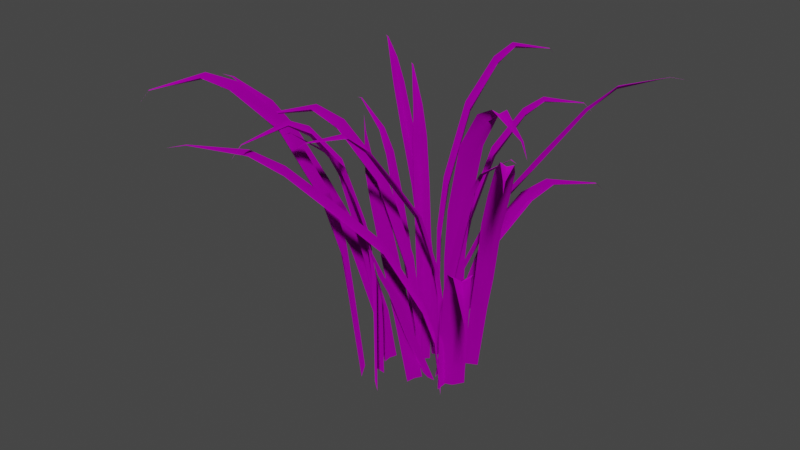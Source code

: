 # Source: erba.blend  (saved by Blender 3.0.42; exported with 4.5.12 LTS)
import bpy
from mathutils import Matrix  # noqa: F401  (used for matrix-valued properties, if any)

bpy.ops.wm.read_factory_settings(use_empty=True)
scene = bpy.context.scene
scene.name = 'Scene'

# ---- collections
col_collection = bpy.data.collections.new('Collection'); scene.collection.children.link(col_collection)

# ---- images (referenced by path relative to the original .blend; pixels are not part of the script)
import os
ASSET_DIR = os.environ.get("B2B_ASSET_DIR", "")  # directory of the original .blend (textures are referenced by path, not embedded)
HERE = os.path.dirname(os.path.abspath(__file__))  # packed textures are extracted next to this script under _unpacked/

def load_image(name, relpath, width, height, colorspace="sRGB"):
    """Load a texture the original file referenced (path relative to the .blend, or extracted next to this script)."""
    p = next((c for c in (os.path.join(HERE, relpath), os.path.join(ASSET_DIR, relpath)) if relpath and os.path.exists(c)), "")
    if p:
        img = bpy.data.images.load(p, check_existing=True)
        img.name = name
    else:  # same state as the original file: an image datablock whose file is absent (Cycles renders it pink)
        img = bpy.data.images.new(name, width, height)
        img.source = "FILE"
        img.filepath = "//" + (relpath or name)
    img.colorspace_settings.name = colorspace
    return img
img_288_jpg_112 = load_image('288.jpg.112', '288.jpg', 1024, 1024, 'sRGB')

# ---- materials (node trees are filled in below, after node groups)
mat_mat_112 = bpy.data.materials.new('Mat.112')
mat_mat_112.surface_render_method = 'BLENDED'
mat_mat_112.blend_method = 'BLEND'
mat_mat_112.use_transparent_shadow = False
mat_mat_112.roughness = 1.0
mat_mat_112.specular_intensity = 0.0
mat_mat_112.metallic = 1.0

# ---- material node trees
mat_mat_112.use_nodes = True; mat_mat_112.node_tree.nodes.clear()
_N = mat_mat_112.node_tree.nodes; _L = mat_mat_112.node_tree.links
n0 = _N.new('ShaderNodeBsdfPrincipled'); n0.name = 'Principled BSDF'; n0.location = (10, 300)
n0.distribution = 'GGX'
n0.subsurface_method = 'BURLEY'
n0.inputs[1].default_value = 1.0
n0.inputs[2].default_value = 1.0
n0.inputs[3].default_value = 1.0
n0.inputs[13].default_value = 0.0
n0.inputs[27].default_value = (0.0, 0.0, 0.0, 1.0)
n0.inputs[28].default_value = 1.0
n1 = _N.new('ShaderNodeOutputMaterial'); n1.name = 'Material Output'; n1.location = (300, 300)
n2 = _N.new('ShaderNodeTexImage'); n2.name = 'Image Texture'; n2.location = (-300, 600)
n2.image = img_288_jpg_112
_L.new(n0.outputs[0], n1.inputs[0])
_L.new(n2.outputs[0], n0.inputs[0])
n1.is_active_output = True

# ---- world
world_world = bpy.data.worlds.new('World'); scene.world = world_world
world_world.use_nodes = True; world_world.node_tree.nodes.clear()
_N = world_world.node_tree.nodes; _L = world_world.node_tree.links
n0 = _N.new('ShaderNodeOutputWorld'); n0.name = 'World Output'; n0.location = (300, 300)
n1 = _N.new('ShaderNodeBackground'); n1.name = 'Background'; n1.location = (10, 300)
n1.inputs[0].default_value = (0.05088, 0.05088, 0.05088, 1.0)
_L.new(n1.outputs[0], n0.inputs[0])
n0.is_active_output = True
world_world.color = (0.05088, 0.05088, 0.05088)
world_world.use_sun_shadow = False
world_world.sun_shadow_jitter_overblur = 0.0

# ---- meshes
me_grass_20_112 = bpy.data.meshes.new('Grass_20.112')
me_grass_20_112.from_pydata([(1.886, 4.478, -1.359), (2.211, 4.478, -0.8001), (2.165, 0.0, -0.8557), (1.83, 0.0, -1.259), (1.453, 4.478, -1.713), (1.425, 7.52, -1.748), (1.926, 7.52, -1.43), (2.175, 10.33, -1.875), (2.477, 10.6, -1.136), (2.239, 7.52, -0.7655), (2.875, 14.34, -3.124), (3.202, 14.72, -2.429), (3.775, 16.65, -4.728), (4.126, 16.99, -4.234), (4.392, 17.43, -5.83), (4.656, 17.63, -5.532), (5.753, 17.0, -8.259), (5.796, 17.0, -8.207), (5.714, 17.0, -8.306), (6.068, 16.3, -8.82), (1.5, 0.0, -1.657), (1.627, 10.6, -2.162), (2.351, 14.72, -3.454), (3.379, 16.99, -5.133), (4.146, 17.63, -6.148), (-0.2835, 4.149, -1.111), (0.1274, 4.271, -1.21), (0.6425, 0.0, -1.08), (0.3363, 0.0, -0.929), (-0.5659, 4.142, -0.8689), (-1.294, 6.532, -1.211), (-1.031, 6.503, -1.517), (-2.842, 10.64, -2.789), (-2.344, 10.94, -2.843), (-0.5486, 6.671, -1.578), (-4.89, 13.37, -4.251), (-4.437, 13.73, -4.337), (-6.864, 16.0, -5.659), (-6.484, 16.26, -5.76), (-8.13, 17.2, -6.647), (-7.938, 17.41, -6.775), (-10.36, 17.86, -8.641), (-10.33, 17.87, -8.662), (-10.4, 17.85, -8.622), (-11.09, 17.71, -9.294), (0.03359, 0.0, -0.78), (-3.086, 10.76, -2.429), (-5.179, 13.55, -3.923), (-7.135, 16.1, -5.396), (-8.384, 17.3, -6.527), (3.482, 10.36, -6.034), (2.824, 10.76, -6.303), (1.592, 8.149, -4.112), (2.429, 7.706, -3.975), (5.8, 10.76, -10.57), (5.873, 10.76, -10.53), (6.169, 9.962, -11.29), (1.608, 3.102, -2.372), (2.187, 3.411, -1.714), (1.899, 0.0, -1.226), (1.317, 0.0, -1.802), (3.036, 8.149, -3.373), (4.092, 10.76, -5.654), (4.206, 11.26, -7.448), (4.651, 11.5, -7.241), (5.734, 10.76, -10.6), (3.784, 11.5, -7.685), (0.7433, 3.411, -2.453), (0.516, 0.0, -1.934), (2.845, 0.0, 1.812), (2.855, 0.0, 2.172), (2.918, 3.454, 2.237), (3.006, 3.425, 1.85), (3.19, 5.545, 1.895), (3.007, 5.595, 1.416), (2.895, 3.454, 1.42), (3.031, 5.595, 2.295), (3.59, 8.522, 2.448), (3.834, 8.447, 2.049), (4.353, 11.64, 2.631), (4.583, 11.5, 2.229), (5.148, 14.54, 2.767), (5.298, 14.44, 2.401), (5.99, 16.12, 2.843), (6.034, 15.99, 2.578), (8.15, 17.71, 3.132), (8.148, 17.71, 3.086), (8.6, 17.62, 3.194), (8.147, 17.71, 3.043), (2.835, 0.0, 1.455), (3.565, 8.522, 1.531), (4.328, 11.64, 1.714), (5.125, 14.54, 1.962), (5.974, 16.12, 2.292), (-0.1954, 5.15, -1.787), (0.2177, 5.15, -1.29), (0.1629, 0.0, -1.338), (-0.234, 0.0, -1.679), (-0.6812, 5.15, -2.064), (-0.7153, 8.648, -2.094), (-0.1677, 8.648, -1.865), (0.003265, 11.88, -2.344), (0.4243, 12.19, -1.666), (0.2517, 8.648, -1.261), (0.4852, 16.49, -3.692), (0.923, 16.93, -3.062), (1.105, 19.14, -5.424), (1.533, 19.54, -4.995), (1.53, 20.04, -6.614), (1.84, 20.28, -6.364), (2.467, 19.55, -9.235), (2.518, 19.55, -9.192), (2.42, 19.55, -9.275), (2.683, 18.74, -9.841), (-0.6265, 0.0, -2.017), (-0.5851, 12.19, -2.535), (-0.08646, 16.93, -3.931), (0.6474, 19.54, -5.758), (1.234, 20.28, -6.886), (2.096, 4.613, 0.3078), (2.126, 4.749, 0.7296), (1.911, 0.0, 1.216), (1.814, 0.0, 0.8887), (1.905, 4.605, -0.01094), (2.363, 7.263, -0.6722), (2.621, 7.231, -0.361), (4.177, 11.83, -1.935), (4.148, 12.16, -1.435), (2.601, 7.417, 0.1244), (5.961, 14.86, -3.71), (5.97, 15.26, -3.25), (7.678, 17.79, -5.422), (7.714, 18.08, -5.03), (8.863, 19.12, -6.506), (8.958, 19.35, -6.295), (11.2, 19.86, -8.376), (11.22, 19.87, -8.336), (11.19, 19.85, -8.413), (11.97, 19.69, -8.986), (1.717, 0.0, 0.5654), (3.863, 11.97, -2.235), (5.685, 15.07, -4.051), (7.464, 17.91, -5.733), (8.787, 19.24, -6.776), (6.323, 10.36, 4.822), (6.826, 10.76, 4.319), (5.286, 8.149, 2.333), (4.835, 7.706, 3.051), (9.598, 10.76, 8.717), (9.536, 10.76, 8.77), (10.12, 9.962, 9.337), (3.676, 3.102, 1.672), (2.845, 3.411, 1.95), (2.507, 0.0, 1.495), (3.264, 0.0, 1.183), (4.044, 8.149, 3.377), (5.736, 10.76, 5.235), (7.345, 11.26, 6.037), (6.981, 11.5, 6.367), (9.656, 10.76, 8.669), (7.727, 11.5, 5.74), (4.086, 3.411, 0.9066), (3.696, 0.0, 0.4955), (-1.307, 0.0, 2.905), (-1.664, 0.0, 2.855), (-1.738, 3.454, 2.906), (-1.372, 3.425, 3.058), (-1.446, 5.545, 3.231), (-0.9439, 5.595, 3.13), (-0.9292, 3.454, 3.02), (-1.814, 5.595, 3.008), (-2.059, 8.522, 3.534), (-1.706, 8.447, 3.84), (-2.367, 11.64, 4.256), (-2.008, 11.5, 4.549), (-2.632, 14.54, 5.016), (-2.297, 14.44, 5.225), (-2.848, 16.12, 5.834), (-2.594, 15.99, 5.922), (-3.493, 17.71, 7.915), (-3.447, 17.71, 7.922), (-3.63, 17.62, 8.349), (-3.406, 17.71, 7.928), (-0.9535, 0.0, 2.954), (-1.15, 8.522, 3.661), (-1.458, 11.64, 4.383), (-1.835, 14.54, 5.129), (-2.302, 16.12, 5.911), (2.749, 5.15, 0.5076), (2.19, 5.15, 0.832), (2.246, 0.0, 0.7859), (2.649, 0.0, 0.4515), (3.103, 5.15, 0.07475), (3.137, 8.648, 0.04606), (2.82, 8.648, 0.5477), (3.264, 11.88, 0.7963), (2.526, 12.19, 1.098), (2.155, 8.648, 0.8607), (4.514, 16.49, 1.496), (3.819, 16.93, 1.823), (6.118, 19.14, 2.396), (5.624, 19.54, 2.747), (7.22, 20.04, 3.013), (6.922, 20.28, 3.277), (9.649, 19.55, 4.375), (9.597, 19.55, 4.417), (9.696, 19.55, 4.335), (10.21, 18.74, 4.689), (3.047, 0.0, 0.1209), (3.551, 12.19, 0.2481), (4.844, 16.93, 0.9724), (6.523, 19.54, 2.001), (7.538, 20.28, 2.767), (3.4, 4.613, -1.211), (2.886, 4.749, -1.066), (2.343, 0.0, -1.247), (2.756, 0.0, -1.465), (3.821, 4.605, -1.558), (4.527, 7.263, -1.077), (4.101, 7.231, -0.6391), (5.688, 11.83, 1.158), (5.092, 12.16, 1.239), (3.52, 7.417, -0.5479), (7.473, 14.86, 3.223), (6.916, 15.26, 3.349), (9.194, 17.79, 5.212), (8.715, 18.08, 5.359), (10.26, 19.12, 6.609), (9.991, 19.35, 6.793), (12.05, 19.86, 9.431), (12.0, 19.87, 9.461), (12.1, 19.85, 9.403), (12.64, 19.69, 10.35), (3.165, 0.0, -1.679), (6.112, 11.97, 0.6428), (7.937, 15.07, 2.753), (9.611, 17.91, 4.836), (10.6, 19.24, 6.436), (-4.31, 16.05, 2.964), (-3.97, 16.53, 3.588), (-1.629, 13.4, 2.672), (-2.19, 12.86, 2.037), (0.5602, 0.0, 1.616), (0.5821, 3.45, 1.666), (0.04515, 3.45, 1.057), (0.1397, 0.0, 1.016), (-0.5408, 7.336, 1.314), (-0.5731, 7.708, 0.4386), (-0.04122, 3.45, 0.2429), (-2.28, 13.4, 1.186), (-4.541, 16.53, 2.284), (-5.765, 17.13, 3.601), (-5.978, 17.42, 3.159), (-8.972, 16.53, 5.006), (-9.005, 16.53, 4.931), (-8.942, 16.53, 5.074), (-9.713, 15.57, 5.33), (-5.587, 17.42, 4.051), (-0.01927, 0.0, 0.293), (0.0776, 7.708, 1.924), (1.122, 3.009, 2.782), (0.5076, 3.266, 2.572), (0.1921, 6.825, 3.827), (0.7205, 6.679, 3.99), (0.1874, 8.492, 4.765), (0.5516, 8.346, 4.827), (0.5627, 10.74, 5.812), (0.5102, 10.74, 5.803), (1.638, 3.511, 2.8), (2.063, 0.0, 1.517), (1.537, 0.0, 1.526), (1.185, 7.04, 4.027), (0.8663, 8.64, 4.902), (0.6202, 10.73, 5.821), (0.6055, 11.79, 6.18), (0.9324, 0.0, 1.29), (-1.49, 7.495, 1.641), (-1.622, 7.752, 2.287), (-2.863, 11.31, 1.916), (-2.736, 11.17, 1.37), (-3.674, 12.98, 1.437), (-3.542, 12.83, 1.087), (-0.1979, 3.703, 1.925), (0.07689, 4.116, 1.47), (1.208, 0.0, 1.697), (0.9427, 0.0, 2.149), (-1.244, 7.997, 1.18), (-2.531, 11.53, 0.9454), (-3.447, 13.13, 0.7731), (-4.385, 15.22, 0.5699), (-4.364, 15.22, 0.5146), (-4.404, 15.23, 0.6205), (-4.68, 16.27, 0.343), (0.8236, 0.0, 2.746), (-0.3008, 3.871, 2.576), (-8.653, 14.73, 2.942), (-8.554, 14.83, 3.499), (-6.267, 11.68, 3.189), (-6.43, 11.51, 2.54), (-1.748, 0.0, 1.926), (-2.201, 3.326, 2.299), (-2.337, 3.321, 1.702), (-1.805, 0.0, 1.384), (-4.12, 8.177, 2.125), (-3.821, 8.481, 1.587), (-2.073, 3.485, 1.169), (-6.181, 11.89, 2.012), (-8.478, 15.01, 2.466), (-10.23, 16.27, 3.096), (-10.2, 16.51, 2.771), (-13.45, 17.42, 3.062), (-13.45, 17.43, 3.003), (-13.46, 17.41, 3.116), (-14.56, 17.38, 3.041), (-10.26, 16.38, 3.478), (-1.629, 0.0, 0.8762), (-3.907, 8.274, 2.764), (0.8125, 4.613, -0.4725), (0.4657, 4.749, -0.7144), (0.2224, 0.0, -1.187), (0.538, 0.0, -1.057), (1.181, 4.605, -0.4209), (1.407, 7.263, 0.3511), (1.003, 7.231, 0.3561), (1.249, 11.83, 2.555), (0.8792, 12.16, 2.218), (0.638, 7.417, 0.03547), (1.51, 14.86, 5.059), (1.146, 15.26, 4.776), (1.763, 17.79, 7.47), (1.435, 18.08, 7.252), (1.861, 19.12, 9.073), (1.638, 19.35, 9.015), (1.846, 19.86, 12.07), (1.806, 19.87, 12.05), (1.883, 19.85, 12.08), (1.84, 19.69, 13.05), (0.8502, 0.0, -0.9291), (1.681, 11.97, 2.5), (1.948, 15.07, 5.058), (2.139, 17.91, 7.499), (2.119, 19.24, 9.184), (-1.947, 0.0, -1.085), (-1.96, 0.0, -1.446), (-2.024, 3.107, -1.51), (-2.109, 3.08, -1.123), (-2.293, 4.987, -1.166), (-2.107, 5.032, -0.6887), (-1.995, 3.107, -0.6934), (-2.137, 5.032, -1.567), (-2.697, 7.665, -1.716), (-2.938, 7.598, -1.316), (-3.462, 10.47, -1.894), (-3.688, 10.34, -1.49), (-4.257, 13.08, -2.024), (-4.405, 12.99, -1.657), (-5.1, 14.5, -2.094), (-5.143, 14.38, -1.829), (-7.262, 15.93, -2.368), (-7.26, 15.93, -2.322), (-7.712, 15.84, -2.427), (-7.259, 15.93, -2.28), (-1.935, 0.0, -0.7287), (-2.665, 7.665, -0.7997), (-3.43, 10.47, -0.9776), (-4.229, 13.08, -1.219), (-5.08, 14.5, -1.544), (-0.4203, 4.852, 4.5), (-0.8368, 4.852, 4.006), (-0.7817, 0.0, 4.053), (-0.3824, 0.0, 4.391), (0.06752, 4.852, 4.773), (0.1018, 8.147, 4.802), (-0.4474, 8.147, 4.577), (-0.615, 11.2, 5.058), (-1.041, 11.49, 4.383), (-0.871, 8.147, 3.977), (-1.088, 15.53, 6.41), (-1.53, 15.95, 5.782), (-1.695, 18.03, 8.146), (-2.127, 18.41, 7.72), (-2.111, 18.88, 9.338), (-2.423, 19.1, 9.091), (-3.03, 18.41, 11.97), (-3.081, 18.41, 11.92), (-2.984, 18.41, 12.01), (-3.243, 17.66, 12.57), (0.01244, 0.0, 4.727), (-0.02531, 11.49, 5.245), (-0.5142, 15.95, 6.644), (-1.235, 18.41, 8.476), (-1.814, 19.1, 9.608), (2.923, 4.177, 2.835), (2.691, 4.3, 2.354), (2.775, 0.0, 1.788), (3.061, 0.0, 2.157), (3.338, 4.17, 3.19), (2.987, 6.577, 3.969), (2.482, 6.548, 3.625), (0.9876, 10.72, 5.5), (0.8043, 11.01, 4.927), (2.291, 6.716, 3.069), (-0.7368, 13.46, 7.616), (-0.9571, 13.82, 7.09), (-2.396, 16.11, 9.656), (-2.624, 16.37, 9.21), (-3.586, 17.31, 10.95), (-3.815, 17.52, 10.72), (-6.054, 17.98, 13.2), (-6.093, 17.99, 13.16), (-6.019, 17.98, 13.25), (-6.864, 17.83, 13.94), (3.343, 0.0, 2.522), (1.568, 10.84, 5.828), (-0.193, 13.64, 7.992), (-1.953, 16.21, 10.0), (-3.356, 17.42, 11.26), (0.0, 0.0, 0.0), (0.2793, 0.0, -0.2833), (0.2527, 3.454, -0.3867), (-0.1699, 3.425, -0.1675), (-0.3631, 5.545, -0.3579), (-0.5221, 5.595, 0.1629), (-0.3799, 3.454, 0.2551), (0.1585, 5.595, -0.5275), (-0.4141, 8.522, -1.122), (-1.041, 8.447, -1.026), (-1.217, 11.64, -1.913), (-1.829, 11.5, -1.802), (-2.098, 14.54, -2.695), (-2.581, 14.44, -2.544), (-3.086, 16.12, -3.472), (-3.356, 15.99, -3.308), (-5.544, 17.71, -5.537), (-5.58, 17.71, -5.501), (-6.055, 17.62, -5.969), (-5.612, 17.71, -5.467), (-0.2762, 0.0, 0.2802), (-1.125, 8.522, -0.4012), (-1.927, 11.64, -1.193), (-2.721, 14.54, -2.062), (-3.512, 16.12, -3.039), (-2.673, 5.749, 4.227), (-2.924, 5.792, 3.532), (-2.45, 0.0, 3.118), (-2.121, 0.0, 3.664), (-2.179, 5.739, 4.769), (-2.429, 9.209, 5.133), (-3.039, 9.209, 4.596), (-3.842, 12.35, 5.216), (-4.013, 12.72, 4.383), (-3.231, 9.267, 3.802), (-5.745, 16.71, 6.55), (-5.979, 17.21, 5.761), (-7.93, 19.08, 7.968), (-8.278, 19.51, 7.361), (-9.356, 19.79, 8.858), (-9.643, 20.04, 8.469), (-12.3, 18.9, 10.6), (-12.35, 18.9, 10.53), (-12.26, 18.89, 10.66), (-12.93, 18.01, 10.93), (-1.795, 0.0, 4.204), (-3.176, 12.66, 5.771), (-5.143, 17.15, 7.149), (-7.544, 19.46, 8.579), (-9.141, 20.01, 9.302)], [], [(0, 3, 2, 1), (4, 0, 6, 5), (7, 6, 9, 8), (14, 12, 13, 15), (16, 14, 15, 17), (16, 19, 18), (6, 0, 1, 9), (12, 14, 24, 23), (14, 16, 18, 24), (7, 8, 11, 10), (10, 11, 13, 12), (0, 4, 20, 3), (7, 21, 5, 6), (10, 22, 21, 7), (12, 23, 22, 10), (16, 17, 19), (37, 35, 36, 38), (41, 44, 43), (31, 25, 26, 34), (32, 35, 47, 46), (39, 41, 43, 49), (44, 41, 42), (28, 27, 26, 25), (25, 31, 30, 29), (31, 34, 33, 32), (32, 33, 36, 35), (37, 38, 40, 39), (39, 40, 42, 41), (25, 29, 45, 28), (32, 46, 30, 31), (37, 48, 47, 35), (39, 49, 48, 37), (50, 51, 52, 53), (54, 55, 56), (57, 60, 59, 58), (53, 57, 58, 61), (50, 53, 61, 62), (63, 50, 62, 64), (63, 66, 51, 50), (53, 52, 67, 57), (63, 54, 65, 66), (57, 67, 68, 60), (63, 64, 55, 54), (56, 65, 54), (73, 76, 77, 78), (84, 83, 85, 86), (87, 88, 86), (72, 75, 89, 69), (72, 71, 76, 73), (80, 91, 90, 78), (82, 92, 91, 80), (86, 88, 93, 84), (86, 85, 87), (72, 69, 70, 71), (75, 72, 73, 74), (80, 78, 77, 79), (82, 80, 79, 81), (84, 82, 81, 83), (73, 78, 90, 74), (82, 84, 93, 92), (98, 94, 100, 99), (101, 100, 103, 102), (108, 106, 107, 109), (110, 108, 109, 111), (110, 113, 112), (97, 94, 98, 114), (100, 94, 95, 103), (100, 101, 115, 99), (101, 104, 116, 115), (108, 110, 112, 118), (97, 96, 95, 94), (101, 102, 105, 104), (104, 105, 107, 106), (106, 117, 116, 104), (108, 118, 117, 106), (110, 111, 113), (119, 122, 121, 120), (123, 119, 125, 124), (126, 125, 128, 127), (129, 126, 127, 130), (135, 133, 134, 136), (135, 138, 137), (122, 119, 123, 139), (125, 119, 120, 128), (125, 126, 140, 124), (129, 131, 142, 141), (133, 135, 137, 143), (138, 135, 136), (129, 130, 132, 131), (131, 132, 134, 133), (129, 141, 140, 126), (133, 143, 142, 131), (144, 145, 146, 147), (148, 149, 150), (157, 144, 156, 158), (148, 157, 158, 149), (157, 160, 145, 144), (147, 146, 161, 151), (154, 151, 161, 162), (148, 159, 160, 157), (154, 153, 152, 151), (151, 152, 155, 147), (147, 155, 156, 144), (150, 159, 148), (166, 167, 168, 169), (174, 173, 175, 176), (178, 177, 179, 180), (181, 182, 180), (166, 165, 170, 167), (172, 184, 168, 167), (178, 187, 186, 176), (180, 182, 187, 178), (180, 179, 181), (166, 163, 164, 165), (172, 167, 170, 171), (174, 172, 171, 173), (178, 176, 175, 177), (163, 166, 169, 183), (172, 174, 185, 184), (174, 176, 186, 185), (188, 191, 190, 189), (192, 188, 194, 193), (200, 198, 199, 201), (204, 202, 203, 205), (204, 207, 206), (195, 198, 210, 209), (198, 200, 211, 210), (200, 202, 212, 211), (207, 204, 205), (194, 197, 196, 195), (195, 196, 199, 198), (200, 201, 203, 202), (188, 192, 208, 191), (188, 189, 197, 194), (195, 209, 193, 194), (204, 206, 212, 202), (217, 213, 219, 218), (220, 219, 222, 221), (229, 227, 228, 230), (229, 232, 231), (216, 213, 217, 233), (219, 220, 234, 218), (223, 225, 236, 235), (225, 227, 237, 236), (227, 229, 231, 237), (232, 229, 230), (216, 215, 214, 213), (220, 221, 224, 223), (223, 224, 226, 225), (225, 226, 228, 227), (213, 214, 222, 219), (223, 235, 234, 220), (238, 239, 240, 241), (242, 245, 244, 243), (251, 238, 250, 252), (253, 251, 252, 254), (253, 256, 255), (251, 257, 239, 238), (244, 245, 258, 248), (244, 246, 259, 243), (251, 253, 255, 257), (256, 253, 254), (244, 248, 247, 246), (246, 247, 249, 241), (241, 249, 250, 238), (241, 240, 259, 246), (260, 263, 262, 261), (266, 267, 264, 265), (263, 260, 268, 271), (266, 265, 272, 273), (266, 274, 267), (274, 266, 273), (270, 260, 261, 275), (265, 264, 262, 263), (270, 269, 268, 260), (263, 271, 272, 265), (282, 285, 284, 283), (281, 279, 287, 288), (289, 281, 288, 290), (289, 292, 291), (285, 282, 294, 293), (279, 278, 277, 276), (281, 280, 278, 279), (282, 283, 286, 276), (276, 286, 287, 279), (289, 291, 280, 281), (289, 290, 292), (276, 277, 294, 282), (299, 302, 301, 300), (295, 298, 306, 307), (310, 313, 312), (301, 302, 315, 305), (303, 298, 297, 316), (298, 295, 296, 297), (295, 308, 314, 296), (310, 312, 314, 308), (301, 305, 304, 303), (303, 304, 306, 298), (295, 307, 309, 308), (308, 309, 311, 310), (310, 311, 313), (303, 316, 300, 301), (321, 317, 323, 322), (333, 331, 332, 334), (333, 336, 335), (323, 324, 338, 322), (324, 327, 339, 338), (327, 329, 340, 339), (331, 333, 335, 341), (336, 333, 334), (320, 319, 318, 317), (323, 326, 325, 324), (324, 325, 328, 327), (327, 328, 330, 329), (329, 330, 332, 331), (317, 321, 337, 320), (317, 318, 326, 323), (331, 341, 340, 329), (342, 343, 344, 345), (345, 346, 347, 348), (351, 350, 352, 353), (357, 356, 358, 359), (360, 361, 359), (353, 364, 363, 351), (355, 365, 364, 353), (357, 366, 365, 355), (359, 358, 360), (351, 346, 349, 350), (355, 353, 352, 354), (357, 355, 354, 356), (342, 345, 348, 362), (346, 345, 344, 349), (346, 351, 363, 347), (357, 359, 361, 366), (367, 370, 369, 368), (371, 367, 373, 372), (379, 377, 378, 380), (381, 379, 380, 382), (383, 386, 385), (373, 367, 368, 376), (373, 374, 388, 372), (374, 377, 389, 388), (377, 379, 390, 389), (381, 383, 385, 391), (373, 376, 375, 374), (374, 375, 378, 377), (381, 382, 384, 383), (367, 371, 387, 370), (381, 391, 390, 379), (383, 384, 386), (392, 395, 394, 393), (399, 398, 401, 400), (402, 399, 400, 403), (404, 402, 403, 405), (408, 411, 410), (398, 392, 393, 401), (399, 402, 414, 413), (404, 406, 416, 415), (411, 408, 409), (392, 398, 397, 396), (404, 405, 407, 406), (406, 407, 409, 408), (392, 396, 412, 395), (399, 413, 397, 398), (404, 415, 414, 402), (408, 410, 416, 406), (417, 418, 419, 420), (421, 424, 425, 426), (426, 425, 427, 428), (428, 427, 429, 430), (435, 436, 434), (428, 439, 438, 426), (432, 441, 440, 430), (434, 433, 435), (423, 420, 421, 422), (432, 430, 429, 431), (434, 432, 431, 433), (417, 420, 423, 437), (421, 420, 419, 424), (421, 426, 438, 422), (428, 430, 440, 439), (432, 434, 436, 441), (442, 445, 444, 443), (449, 448, 451, 450), (452, 449, 450, 453), (454, 452, 453, 455), (458, 461, 460), (448, 442, 443, 451), (449, 452, 464, 463), (454, 456, 466, 465), (461, 458, 459), (442, 448, 447, 446), (454, 455, 457, 456), (456, 457, 459, 458), (442, 446, 462, 445), (449, 463, 447, 448), (454, 465, 464, 452), (458, 460, 466, 456)])
me_grass_20_112.polygons.foreach_set('use_smooth', [True] * 298)
_uv = me_grass_20_112.uv_layers.new(name='UVMap')
_uv.uv.foreach_set('vector', [0.498, 0.1374, 0.498, 0.002013, 0.9683, 0.002013, 0.9643, 0.1374, 0.02084, 0.1374, 0.498, 0.1374, 0.498, 0.2252, 0.03157, 0.2252, 0.498, 0.3453, 0.498, 0.2252, 0.9571, 0.2252, 0.955, 0.3453, 0.498, 0.8241, 0.498, 0.6822, 0.8993, 0.6822, 0.7732, 0.8241, 0.498, 0.9709, 0.498, 0.8241, 0.7732, 0.8241, 0.5439, 0.9709, 0.498, 0.9709, 0.498, 0.998, 0.4561, 0.9709, 0.498, 0.2252, 0.498, 0.1374, 0.9643, 0.1374, 0.9571, 0.2252, 0.498, 0.6822, 0.498, 0.8241, 0.2268, 0.8241, 0.1007, 0.6822, 0.498, 0.8241, 0.498, 0.9709, 0.4561, 0.9709, 0.2268, 0.8241, 0.498, 0.3453, 0.955, 0.3453, 0.955, 0.5564, 0.498, 0.5564, 0.498, 0.5564, 0.955, 0.5564, 0.8993, 0.6822, 0.498, 0.6822, 0.498, 0.1374, 0.02084, 0.1374, 0.01442, 0.002013, 0.498, 0.002013, 0.498, 0.3453, 0.04501, 0.3453, 0.03157, 0.2252, 0.498, 0.2252, 0.498, 0.5564, 0.04501, 0.5564, 0.04501, 0.3453, 0.498, 0.3453, 0.498, 0.6822, 0.1007, 0.6822, 0.04501, 0.5564, 0.498, 0.5564, 0.498, 0.9709, 0.5439, 0.9709, 0.498, 0.998, 0.498, 0.6822, 0.498, 0.5564, 0.955, 0.5564, 0.8993, 0.6822, 0.498, 0.9709, 0.498, 0.998, 0.4561, 0.9709, 0.498, 0.2252, 0.498, 0.1374, 0.9643, 0.1374, 0.9571, 0.2252, 0.498, 0.3453, 0.498, 0.5564, 0.04501, 0.5564, 0.04501, 0.3453, 0.498, 0.8241, 0.498, 0.9709, 0.4561, 0.9709, 0.2268, 0.8241, 0.498, 0.998, 0.498, 0.9709, 0.5439, 0.9709, 0.498, 0.002013, 0.9683, 0.002013, 0.9643, 0.1374, 0.498, 0.1374, 0.498, 0.1374, 0.498, 0.2252, 0.03157, 0.2252, 0.02084, 0.1374, 0.498, 0.2252, 0.9571, 0.2252, 0.955, 0.3453, 0.498, 0.3453, 0.498, 0.3453, 0.955, 0.3453, 0.955, 0.5564, 0.498, 0.5564, 0.498, 0.6822, 0.8993, 0.6822, 0.7732, 0.8241, 0.498, 0.8241, 0.498, 0.8241, 0.7732, 0.8241, 0.5439, 0.9709, 0.498, 0.9709, 0.498, 0.1374, 0.02084, 0.1374, 0.01442, 0.002013, 0.498, 0.002013, 0.498, 0.3453, 0.04501, 0.3453, 0.03157, 0.2252, 0.498, 0.2252, 0.498, 0.6822, 0.1007, 0.6822, 0.04501, 0.5564, 0.498, 0.5564, 0.498, 0.8241, 0.2268, 0.8241, 0.1007, 0.6822, 0.498, 0.6822, 0.498, 0.6822, 0.1007, 0.6822, 0.04501, 0.5564, 0.498, 0.5564, 0.498, 0.9709, 0.5439, 0.9709, 0.498, 0.998, 0.498, 0.3453, 0.498, 0.2252, 0.9571, 0.2252, 0.955, 0.3453, 0.498, 0.5564, 0.498, 0.3453, 0.955, 0.3453, 0.955, 0.5564, 0.498, 0.6822, 0.498, 0.5564, 0.955, 0.5564, 0.8993, 0.6822, 0.498, 0.8241, 0.498, 0.6822, 0.8993, 0.6822, 0.7732, 0.8241, 0.498, 0.8241, 0.2268, 0.8241, 0.1007, 0.6822, 0.498, 0.6822, 0.498, 0.5564, 0.04501, 0.5564, 0.04501, 0.3453, 0.498, 0.3453, 0.498, 0.8241, 0.498, 0.9709, 0.4561, 0.9709, 0.2268, 0.8241, 0.498, 0.3453, 0.04501, 0.3453, 0.03157, 0.2252, 0.498, 0.2252, 0.498, 0.8241, 0.7732, 0.8241, 0.5439, 0.9709, 0.498, 0.9709, 0.498, 0.998, 0.4561, 0.9709, 0.498, 0.9709, 0.498, 0.2252, 0.9571, 0.2252, 0.955, 0.3453, 0.498, 0.3453, 0.498, 0.8241, 0.7732, 0.8241, 0.5439, 0.9709, 0.498, 0.9709, 0.498, 0.998, 0.4561, 0.9709, 0.498, 0.9709, 0.498, 0.1374, 0.02084, 0.1374, 0.01442, 0.002013, 0.498, 0.002013, 0.498, 0.1374, 0.9643, 0.1374, 0.9571, 0.2252, 0.498, 0.2252, 0.498, 0.5564, 0.04501, 0.5564, 0.04501, 0.3453, 0.498, 0.3453, 0.498, 0.6822, 0.1007, 0.6822, 0.04501, 0.5564, 0.498, 0.5564, 0.498, 0.9709, 0.4561, 0.9709, 0.2268, 0.8241, 0.498, 0.8241, 0.498, 0.9709, 0.5439, 0.9709, 0.498, 0.998, 0.498, 0.1374, 0.498, 0.002013, 0.9683, 0.002013, 0.9643, 0.1374, 0.02084, 0.1374, 0.498, 0.1374, 0.498, 0.2252, 0.03157, 0.2252, 0.498, 0.5564, 0.498, 0.3453, 0.955, 0.3453, 0.955, 0.5564, 0.498, 0.6822, 0.498, 0.5564, 0.955, 0.5564, 0.8993, 0.6822, 0.498, 0.8241, 0.498, 0.6822, 0.8993, 0.6822, 0.7732, 0.8241, 0.498, 0.2252, 0.498, 0.3453, 0.04501, 0.3453, 0.03157, 0.2252, 0.498, 0.6822, 0.498, 0.8241, 0.2268, 0.8241, 0.1007, 0.6822, 0.02084, 0.1374, 0.498, 0.1374, 0.498, 0.2252, 0.03157, 0.2252, 0.498, 0.3453, 0.498, 0.2252, 0.9571, 0.2252, 0.955, 0.3453, 0.498, 0.8241, 0.498, 0.6822, 0.8993, 0.6822, 0.7732, 0.8241, 0.498, 0.9709, 0.498, 0.8241, 0.7732, 0.8241, 0.5439, 0.9709, 0.498, 0.9709, 0.498, 0.998, 0.4561, 0.9709, 0.498, 0.002013, 0.498, 0.1374, 0.02084, 0.1374, 0.01442, 0.002013, 0.498, 0.2252, 0.498, 0.1374, 0.9643, 0.1374, 0.9571, 0.2252, 0.498, 0.2252, 0.498, 0.3453, 0.04501, 0.3453, 0.03157, 0.2252, 0.498, 0.3453, 0.498, 0.5564, 0.04501, 0.5564, 0.04501, 0.3453, 0.498, 0.8241, 0.498, 0.9709, 0.4561, 0.9709, 0.2268, 0.8241, 0.498, 0.002013, 0.9683, 0.002013, 0.9643, 0.1374, 0.498, 0.1374, 0.498, 0.3453, 0.955, 0.3453, 0.955, 0.5564, 0.498, 0.5564, 0.498, 0.5564, 0.955, 0.5564, 0.8993, 0.6822, 0.498, 0.6822, 0.498, 0.6822, 0.1007, 0.6822, 0.04501, 0.5564, 0.498, 0.5564, 0.498, 0.8241, 0.2268, 0.8241, 0.1007, 0.6822, 0.498, 0.6822, 0.498, 0.9709, 0.5439, 0.9709, 0.498, 0.998, 0.498, 0.1374, 0.498, 0.002013, 0.9683, 0.002013, 0.9643, 0.1374, 0.02084, 0.1374, 0.498, 0.1374, 0.498, 0.2252, 0.03157, 0.2252, 0.498, 0.3453, 0.498, 0.2252, 0.9571, 0.2252, 0.955, 0.3453, 0.498, 0.5564, 0.498, 0.3453, 0.955, 0.3453, 0.955, 0.5564, 0.498, 0.9709, 0.498, 0.8241, 0.7732, 0.8241, 0.5439, 0.9709, 0.498, 0.9709, 0.498, 0.998, 0.4561, 0.9709, 0.498, 0.002013, 0.498, 0.1374, 0.02084, 0.1374, 0.01442, 0.002013, 0.498, 0.2252, 0.498, 0.1374, 0.9643, 0.1374, 0.9571, 0.2252, 0.498, 0.2252, 0.498, 0.3453, 0.04501, 0.3453, 0.03157, 0.2252, 0.498, 0.5564, 0.498, 0.6822, 0.1007, 0.6822, 0.04501, 0.5564, 0.498, 0.8241, 0.498, 0.9709, 0.4561, 0.9709, 0.2268, 0.8241, 0.498, 0.998, 0.498, 0.9709, 0.5439, 0.9709, 0.498, 0.5564, 0.955, 0.5564, 0.8993, 0.6822, 0.498, 0.6822, 0.498, 0.6822, 0.8993, 0.6822, 0.7732, 0.8241, 0.498, 0.8241, 0.498, 0.5564, 0.04501, 0.5564, 0.04501, 0.3453, 0.498, 0.3453, 0.498, 0.8241, 0.2268, 0.8241, 0.1007, 0.6822, 0.498, 0.6822, 0.498, 0.6822, 0.1007, 0.6822, 0.04501, 0.5564, 0.498, 0.5564, 0.498, 0.9709, 0.5439, 0.9709, 0.498, 0.998, 0.498, 0.8241, 0.498, 0.6822, 0.8993, 0.6822, 0.7732, 0.8241, 0.498, 0.9709, 0.498, 0.8241, 0.7732, 0.8241, 0.5439, 0.9709, 0.498, 0.8241, 0.2268, 0.8241, 0.1007, 0.6822, 0.498, 0.6822, 0.498, 0.5564, 0.04501, 0.5564, 0.04501, 0.3453, 0.498, 0.3453, 0.498, 0.2252, 0.498, 0.3453, 0.04501, 0.3453, 0.03157, 0.2252, 0.498, 0.9709, 0.4561, 0.9709, 0.2268, 0.8241, 0.498, 0.8241, 0.498, 0.2252, 0.9571, 0.2252, 0.955, 0.3453, 0.498, 0.3453, 0.498, 0.3453, 0.955, 0.3453, 0.955, 0.5564, 0.498, 0.5564, 0.498, 0.5564, 0.955, 0.5564, 0.8993, 0.6822, 0.498, 0.6822, 0.498, 0.998, 0.4561, 0.9709, 0.498, 0.9709, 0.498, 0.1374, 0.498, 0.2252, 0.03157, 0.2252, 0.02084, 0.1374, 0.498, 0.5564, 0.955, 0.5564, 0.8993, 0.6822, 0.498, 0.6822, 0.498, 0.8241, 0.7732, 0.8241, 0.5439, 0.9709, 0.498, 0.9709, 0.498, 0.998, 0.4561, 0.9709, 0.498, 0.9709, 0.498, 0.1374, 0.9643, 0.1374, 0.9571, 0.2252, 0.498, 0.2252, 0.498, 0.3453, 0.04501, 0.3453, 0.03157, 0.2252, 0.498, 0.2252, 0.498, 0.8241, 0.2268, 0.8241, 0.1007, 0.6822, 0.498, 0.6822, 0.498, 0.9709, 0.4561, 0.9709, 0.2268, 0.8241, 0.498, 0.8241, 0.498, 0.9709, 0.5439, 0.9709, 0.498, 0.998, 0.498, 0.1374, 0.498, 0.002013, 0.9683, 0.002013, 0.9643, 0.1374, 0.498, 0.3453, 0.498, 0.2252, 0.9571, 0.2252, 0.955, 0.3453, 0.498, 0.5564, 0.498, 0.3453, 0.955, 0.3453, 0.955, 0.5564, 0.498, 0.8241, 0.498, 0.6822, 0.8993, 0.6822, 0.7732, 0.8241, 0.498, 0.002013, 0.498, 0.1374, 0.02084, 0.1374, 0.01442, 0.002013, 0.498, 0.3453, 0.498, 0.5564, 0.04501, 0.5564, 0.04501, 0.3453, 0.498, 0.5564, 0.498, 0.6822, 0.1007, 0.6822, 0.04501, 0.5564, 0.498, 0.1374, 0.498, 0.002013, 0.9683, 0.002013, 0.9643, 0.1374, 0.02084, 0.1374, 0.498, 0.1374, 0.498, 0.2252, 0.03157, 0.2252, 0.498, 0.6822, 0.498, 0.5564, 0.955, 0.5564, 0.8993, 0.6822, 0.498, 0.9709, 0.498, 0.8241, 0.7732, 0.8241, 0.5439, 0.9709, 0.498, 0.9709, 0.498, 0.998, 0.4561, 0.9709, 0.498, 0.3453, 0.498, 0.5564, 0.04501, 0.5564, 0.04501, 0.3453, 0.498, 0.5564, 0.498, 0.6822, 0.1007, 0.6822, 0.04501, 0.5564, 0.498, 0.6822, 0.498, 0.8241, 0.2268, 0.8241, 0.1007, 0.6822, 0.498, 0.998, 0.498, 0.9709, 0.5439, 0.9709, 0.498, 0.2252, 0.9571, 0.2252, 0.955, 0.3453, 0.498, 0.3453, 0.498, 0.3453, 0.955, 0.3453, 0.955, 0.5564, 0.498, 0.5564, 0.498, 0.6822, 0.8993, 0.6822, 0.7732, 0.8241, 0.498, 0.8241, 0.498, 0.1374, 0.02084, 0.1374, 0.01442, 0.002013, 0.498, 0.002013, 0.498, 0.1374, 0.9643, 0.1374, 0.9571, 0.2252, 0.498, 0.2252, 0.498, 0.3453, 0.04501, 0.3453, 0.03157, 0.2252, 0.498, 0.2252, 0.498, 0.9709, 0.4561, 0.9709, 0.2268, 0.8241, 0.498, 0.8241, 0.02084, 0.1374, 0.498, 0.1374, 0.498, 0.2252, 0.03157, 0.2252, 0.498, 0.3453, 0.498, 0.2252, 0.9571, 0.2252, 0.955, 0.3453, 0.498, 0.9709, 0.498, 0.8241, 0.7732, 0.8241, 0.5439, 0.9709, 0.498, 0.9709, 0.498, 0.998, 0.4561, 0.9709, 0.498, 0.002013, 0.498, 0.1374, 0.02084, 0.1374, 0.01442, 0.002013, 0.498, 0.2252, 0.498, 0.3453, 0.04501, 0.3453, 0.03157, 0.2252, 0.498, 0.5564, 0.498, 0.6822, 0.1007, 0.6822, 0.04501, 0.5564, 0.498, 0.6822, 0.498, 0.8241, 0.2268, 0.8241, 0.1007, 0.6822, 0.498, 0.8241, 0.498, 0.9709, 0.4561, 0.9709, 0.2268, 0.8241, 0.498, 0.998, 0.498, 0.9709, 0.5439, 0.9709, 0.498, 0.002013, 0.9683, 0.002013, 0.9643, 0.1374, 0.498, 0.1374, 0.498, 0.3453, 0.955, 0.3453, 0.955, 0.5564, 0.498, 0.5564, 0.498, 0.5564, 0.955, 0.5564, 0.8993, 0.6822, 0.498, 0.6822, 0.498, 0.6822, 0.8993, 0.6822, 0.7732, 0.8241, 0.498, 0.8241, 0.498, 0.1374, 0.9643, 0.1374, 0.9571, 0.2252, 0.498, 0.2252, 0.498, 0.5564, 0.04501, 0.5564, 0.04501, 0.3453, 0.498, 0.3453, 0.498, 0.6822, 0.1007, 0.6822, 0.04501, 0.5564, 0.498, 0.5564, 0.02084, 0.1374, 0.498, 0.1374, 0.498, 0.2252, 0.03157, 0.2252, 0.498, 0.8241, 0.498, 0.6822, 0.8993, 0.6822, 0.7732, 0.8241, 0.498, 0.9709, 0.498, 0.8241, 0.7732, 0.8241, 0.5439, 0.9709, 0.498, 0.9709, 0.498, 0.998, 0.4561, 0.9709, 0.498, 0.8241, 0.2268, 0.8241, 0.1007, 0.6822, 0.498, 0.6822, 0.498, 0.2252, 0.498, 0.1374, 0.9643, 0.1374, 0.9571, 0.2252, 0.498, 0.2252, 0.498, 0.3453, 0.04501, 0.3453, 0.03157, 0.2252, 0.498, 0.8241, 0.498, 0.9709, 0.4561, 0.9709, 0.2268, 0.8241, 0.498, 0.998, 0.498, 0.9709, 0.5439, 0.9709, 0.498, 0.2252, 0.9571, 0.2252, 0.955, 0.3453, 0.498, 0.3453, 0.498, 0.3453, 0.955, 0.3453, 0.955, 0.5564, 0.498, 0.5564, 0.498, 0.5564, 0.955, 0.5564, 0.8993, 0.6822, 0.498, 0.6822, 0.498, 0.5564, 0.04501, 0.5564, 0.04501, 0.3453, 0.498, 0.3453, 0.498, 0.5564, 0.498, 0.6822, 0.1007, 0.6822, 0.04501, 0.5564, 0.498, 0.9709, 0.4561, 0.9709, 0.2268, 0.8241, 0.498, 0.8241, 0.498, 0.6822, 0.498, 0.5564, 0.955, 0.5564, 0.8993, 0.6822, 0.498, 0.9709, 0.498, 0.8241, 0.7732, 0.8241, 0.5439, 0.9709, 0.498, 0.9709, 0.498, 0.998, 0.4561, 0.9709, 0.498, 0.998, 0.498, 0.9709, 0.5439, 0.9709, 0.498, 0.3453, 0.498, 0.5564, 0.04501, 0.5564, 0.04501, 0.3453, 0.498, 0.8241, 0.2268, 0.8241, 0.1007, 0.6822, 0.498, 0.6822, 0.498, 0.3453, 0.955, 0.3453, 0.955, 0.5564, 0.498, 0.5564, 0.498, 0.6822, 0.8993, 0.6822, 0.7732, 0.8241, 0.498, 0.8241, 0.498, 0.3453, 0.498, 0.2252, 0.9571, 0.2252, 0.955, 0.3453, 0.498, 0.8241, 0.498, 0.6822, 0.8993, 0.6822, 0.7732, 0.8241, 0.498, 0.9709, 0.498, 0.8241, 0.7732, 0.8241, 0.5439, 0.9709, 0.498, 0.9709, 0.498, 0.998, 0.4561, 0.9709, 0.498, 0.2252, 0.498, 0.3453, 0.04501, 0.3453, 0.03157, 0.2252, 0.498, 0.6822, 0.1007, 0.6822, 0.04501, 0.5564, 0.498, 0.5564, 0.498, 0.8241, 0.2268, 0.8241, 0.1007, 0.6822, 0.498, 0.6822, 0.498, 0.3453, 0.955, 0.3453, 0.955, 0.5564, 0.498, 0.5564, 0.498, 0.5564, 0.955, 0.5564, 0.8993, 0.6822, 0.498, 0.6822, 0.498, 0.9709, 0.4561, 0.9709, 0.2268, 0.8241, 0.498, 0.8241, 0.498, 0.9709, 0.5439, 0.9709, 0.498, 0.998, 0.498, 0.5564, 0.04501, 0.5564, 0.04501, 0.3453, 0.498, 0.3453, 0.02084, 0.1374, 0.498, 0.1374, 0.498, 0.2252, 0.03157, 0.2252, 0.498, 0.6822, 0.498, 0.5564, 0.955, 0.5564, 0.8993, 0.6822, 0.498, 0.9709, 0.498, 0.998, 0.4561, 0.9709, 0.498, 0.2252, 0.498, 0.1374, 0.9643, 0.1374, 0.9571, 0.2252, 0.498, 0.3453, 0.498, 0.5564, 0.04501, 0.5564, 0.04501, 0.3453, 0.498, 0.5564, 0.498, 0.6822, 0.1007, 0.6822, 0.04501, 0.5564, 0.498, 0.6822, 0.498, 0.8241, 0.2268, 0.8241, 0.1007, 0.6822, 0.498, 0.9709, 0.4561, 0.9709, 0.2268, 0.8241, 0.498, 0.8241, 0.498, 0.2252, 0.9571, 0.2252, 0.955, 0.3453, 0.498, 0.3453, 0.498, 0.3453, 0.955, 0.3453, 0.955, 0.5564, 0.498, 0.5564, 0.498, 0.6822, 0.8993, 0.6822, 0.7732, 0.8241, 0.498, 0.8241, 0.498, 0.8241, 0.7732, 0.8241, 0.5439, 0.9709, 0.498, 0.9709, 0.498, 0.9709, 0.5439, 0.9709, 0.498, 0.998, 0.498, 0.3453, 0.04501, 0.3453, 0.03157, 0.2252, 0.498, 0.2252, 0.02084, 0.1374, 0.498, 0.1374, 0.498, 0.2252, 0.03157, 0.2252, 0.498, 0.9709, 0.498, 0.8241, 0.7732, 0.8241, 0.5439, 0.9709, 0.498, 0.9709, 0.498, 0.998, 0.4561, 0.9709, 0.498, 0.2252, 0.498, 0.3453, 0.04501, 0.3453, 0.03157, 0.2252, 0.498, 0.3453, 0.498, 0.5564, 0.04501, 0.5564, 0.04501, 0.3453, 0.498, 0.5564, 0.498, 0.6822, 0.1007, 0.6822, 0.04501, 0.5564, 0.498, 0.8241, 0.498, 0.9709, 0.4561, 0.9709, 0.2268, 0.8241, 0.498, 0.998, 0.498, 0.9709, 0.5439, 0.9709, 0.498, 0.002013, 0.9683, 0.002013, 0.9643, 0.1374, 0.498, 0.1374, 0.498, 0.2252, 0.9571, 0.2252, 0.955, 0.3453, 0.498, 0.3453, 0.498, 0.3453, 0.955, 0.3453, 0.955, 0.5564, 0.498, 0.5564, 0.498, 0.5564, 0.955, 0.5564, 0.8993, 0.6822, 0.498, 0.6822, 0.498, 0.6822, 0.8993, 0.6822, 0.7732, 0.8241, 0.498, 0.8241, 0.498, 0.1374, 0.02084, 0.1374, 0.01442, 0.002013, 0.498, 0.002013, 0.498, 0.1374, 0.9643, 0.1374, 0.9571, 0.2252, 0.498, 0.2252, 0.498, 0.8241, 0.2268, 0.8241, 0.1007, 0.6822, 0.498, 0.6822, 0.498, 0.002013, 0.9683, 0.002013, 0.9643, 0.1374, 0.498, 0.1374, 0.498, 0.1374, 0.498, 0.2252, 0.03157, 0.2252, 0.02084, 0.1374, 0.498, 0.3453, 0.955, 0.3453, 0.955, 0.5564, 0.498, 0.5564, 0.498, 0.8241, 0.7732, 0.8241, 0.5439, 0.9709, 0.498, 0.9709, 0.498, 0.998, 0.4561, 0.9709, 0.498, 0.9709, 0.498, 0.5564, 0.04501, 0.5564, 0.04501, 0.3453, 0.498, 0.3453, 0.498, 0.6822, 0.1007, 0.6822, 0.04501, 0.5564, 0.498, 0.5564, 0.498, 0.8241, 0.2268, 0.8241, 0.1007, 0.6822, 0.498, 0.6822, 0.498, 0.9709, 0.5439, 0.9709, 0.498, 0.998, 0.498, 0.3453, 0.498, 0.2252, 0.9571, 0.2252, 0.955, 0.3453, 0.498, 0.6822, 0.498, 0.5564, 0.955, 0.5564, 0.8993, 0.6822, 0.498, 0.8241, 0.498, 0.6822, 0.8993, 0.6822, 0.7732, 0.8241, 0.498, 0.002013, 0.498, 0.1374, 0.02084, 0.1374, 0.01442, 0.002013, 0.498, 0.2252, 0.498, 0.1374, 0.9643, 0.1374, 0.9571, 0.2252, 0.498, 0.2252, 0.498, 0.3453, 0.04501, 0.3453, 0.03157, 0.2252, 0.498, 0.8241, 0.498, 0.9709, 0.4561, 0.9709, 0.2268, 0.8241, 0.498, 0.1374, 0.498, 0.002013, 0.9683, 0.002013, 0.9643, 0.1374, 0.02084, 0.1374, 0.498, 0.1374, 0.498, 0.2252, 0.03157, 0.2252, 0.498, 0.6822, 0.498, 0.5564, 0.955, 0.5564, 0.8993, 0.6822, 0.498, 0.8241, 0.498, 0.6822, 0.8993, 0.6822, 0.7732, 0.8241, 0.498, 0.9709, 0.498, 0.998, 0.4561, 0.9709, 0.498, 0.2252, 0.498, 0.1374, 0.9643, 0.1374, 0.9571, 0.2252, 0.498, 0.2252, 0.498, 0.3453, 0.04501, 0.3453, 0.03157, 0.2252, 0.498, 0.3453, 0.498, 0.5564, 0.04501, 0.5564, 0.04501, 0.3453, 0.498, 0.5564, 0.498, 0.6822, 0.1007, 0.6822, 0.04501, 0.5564, 0.498, 0.8241, 0.498, 0.9709, 0.4561, 0.9709, 0.2268, 0.8241, 0.498, 0.2252, 0.9571, 0.2252, 0.955, 0.3453, 0.498, 0.3453, 0.498, 0.3453, 0.955, 0.3453, 0.955, 0.5564, 0.498, 0.5564, 0.498, 0.8241, 0.7732, 0.8241, 0.5439, 0.9709, 0.498, 0.9709, 0.498, 0.1374, 0.02084, 0.1374, 0.01442, 0.002013, 0.498, 0.002013, 0.498, 0.8241, 0.2268, 0.8241, 0.1007, 0.6822, 0.498, 0.6822, 0.498, 0.9709, 0.5439, 0.9709, 0.498, 0.998, 0.498, 0.1374, 0.498, 0.002013, 0.9683, 0.002013, 0.9643, 0.1374, 0.498, 0.3453, 0.498, 0.2252, 0.9571, 0.2252, 0.955, 0.3453, 0.498, 0.5564, 0.498, 0.3453, 0.955, 0.3453, 0.955, 0.5564, 0.498, 0.6822, 0.498, 0.5564, 0.955, 0.5564, 0.8993, 0.6822, 0.498, 0.9709, 0.498, 0.998, 0.4561, 0.9709, 0.498, 0.2252, 0.498, 0.1374, 0.9643, 0.1374, 0.9571, 0.2252, 0.498, 0.3453, 0.498, 0.5564, 0.04501, 0.5564, 0.04501, 0.3453, 0.498, 0.6822, 0.498, 0.8241, 0.2268, 0.8241, 0.1007, 0.6822, 0.498, 0.998, 0.498, 0.9709, 0.5439, 0.9709, 0.498, 0.1374, 0.498, 0.2252, 0.03157, 0.2252, 0.02084, 0.1374, 0.498, 0.6822, 0.8993, 0.6822, 0.7732, 0.8241, 0.498, 0.8241, 0.498, 0.8241, 0.7732, 0.8241, 0.5439, 0.9709, 0.498, 0.9709, 0.498, 0.1374, 0.02084, 0.1374, 0.01442, 0.002013, 0.498, 0.002013, 0.498, 0.3453, 0.04501, 0.3453, 0.03157, 0.2252, 0.498, 0.2252, 0.498, 0.6822, 0.1007, 0.6822, 0.04501, 0.5564, 0.498, 0.5564, 0.498, 0.9709, 0.4561, 0.9709, 0.2268, 0.8241, 0.498, 0.8241, 0.498, 0.002013, 0.9683, 0.002013, 0.9643, 0.1374, 0.498, 0.1374, 0.498, 0.2252, 0.9571, 0.2252, 0.955, 0.3453, 0.498, 0.3453, 0.498, 0.3453, 0.955, 0.3453, 0.955, 0.5564, 0.498, 0.5564, 0.498, 0.5564, 0.955, 0.5564, 0.8993, 0.6822, 0.498, 0.6822, 0.498, 0.998, 0.4561, 0.9709, 0.498, 0.9709, 0.498, 0.5564, 0.04501, 0.5564, 0.04501, 0.3453, 0.498, 0.3453, 0.498, 0.8241, 0.2268, 0.8241, 0.1007, 0.6822, 0.498, 0.6822, 0.498, 0.9709, 0.5439, 0.9709, 0.498, 0.998, 0.02084, 0.1374, 0.498, 0.1374, 0.498, 0.2252, 0.03157, 0.2252, 0.498, 0.8241, 0.498, 0.6822, 0.8993, 0.6822, 0.7732, 0.8241, 0.498, 0.9709, 0.498, 0.8241, 0.7732, 0.8241, 0.5439, 0.9709, 0.498, 0.002013, 0.498, 0.1374, 0.02084, 0.1374, 0.01442, 0.002013, 0.498, 0.2252, 0.498, 0.1374, 0.9643, 0.1374, 0.9571, 0.2252, 0.498, 0.2252, 0.498, 0.3453, 0.04501, 0.3453, 0.03157, 0.2252, 0.498, 0.5564, 0.498, 0.6822, 0.1007, 0.6822, 0.04501, 0.5564, 0.498, 0.8241, 0.498, 0.9709, 0.4561, 0.9709, 0.2268, 0.8241, 0.498, 0.1374, 0.498, 0.002013, 0.9683, 0.002013, 0.9643, 0.1374, 0.498, 0.3453, 0.498, 0.2252, 0.9571, 0.2252, 0.955, 0.3453, 0.498, 0.5564, 0.498, 0.3453, 0.955, 0.3453, 0.955, 0.5564, 0.498, 0.6822, 0.498, 0.5564, 0.955, 0.5564, 0.8993, 0.6822, 0.498, 0.9709, 0.498, 0.998, 0.4561, 0.9709, 0.498, 0.2252, 0.498, 0.1374, 0.9643, 0.1374, 0.9571, 0.2252, 0.498, 0.3453, 0.498, 0.5564, 0.04501, 0.5564, 0.04501, 0.3453, 0.498, 0.6822, 0.498, 0.8241, 0.2268, 0.8241, 0.1007, 0.6822, 0.498, 0.998, 0.498, 0.9709, 0.5439, 0.9709, 0.498, 0.1374, 0.498, 0.2252, 0.03157, 0.2252, 0.02084, 0.1374, 0.498, 0.6822, 0.8993, 0.6822, 0.7732, 0.8241, 0.498, 0.8241, 0.498, 0.8241, 0.7732, 0.8241, 0.5439, 0.9709, 0.498, 0.9709, 0.498, 0.1374, 0.02084, 0.1374, 0.01442, 0.002013, 0.498, 0.002013, 0.498, 0.3453, 0.04501, 0.3453, 0.03157, 0.2252, 0.498, 0.2252, 0.498, 0.6822, 0.1007, 0.6822, 0.04501, 0.5564, 0.498, 0.5564, 0.498, 0.9709, 0.4561, 0.9709, 0.2268, 0.8241, 0.498, 0.8241])
me_grass_20_112.materials.append(mat_mat_112)
me_grass_20_112.use_remesh_fix_poles = True
me_grass_20_112.use_remesh_preserve_attributes = False
me_grass_20_112.use_mirror_vertex_groups = False
me_grass_20_112.update()
me_grass_20_112.normals_split_custom_set([tuple(v) for v in zip(*[iter([-0.7606, -0.02857, 0.6486, -0.7953, -0.07066, 0.6021, -0.8254, 0.02042, 0.5642, -0.861, 0.01185, 0.5084, -0.6424, -0.06146, 0.7639, -0.7606, -0.02857, 0.6486, -0.6325, 0.06558, 0.7718, -0.5961, 0.141, 0.7904, -0.5918, 0.3063, 0.7456, -0.6325, 0.06558, 0.7718, -0.9044, 0.07006, 0.4209, -0.8898, 0.2449, 0.385, -0.11, 0.9798, 0.1669, -0.3603, 0.7454, 0.5608, -0.7435, 0.6086, 0.2771, -0.6643, 0.7159, -0.2149, 0.4445, 0.8917, -0.0857, -0.11, 0.9798, 0.1669, -0.6643, 0.7159, -0.2149, 0.3707, 0.6566, -0.6568, 0.4445, 0.8917, -0.0857, 0.5831, 0.6528, -0.4836, 0.6002, 0.7879, -0.1381, -0.6325, 0.06558, 0.7718, -0.7606, -0.02857, 0.6486, -0.861, 0.01185, 0.5084, -0.9044, 0.07006, 0.4209, -0.3603, 0.7454, 0.5608, -0.11, 0.9798, 0.1669, 0.3927, 0.8105, 0.4345, -0.1897, 0.7155, 0.6724, -0.11, 0.9798, 0.1669, 0.4445, 0.8917, -0.0857, 0.6002, 0.7879, -0.1381, 0.3927, 0.8105, 0.4345, -0.5918, 0.3063, 0.7456, -0.8898, 0.2449, 0.385, -0.8958, 0.3719, 0.2435, -0.6322, 0.478, 0.6098, -0.6322, 0.478, 0.6098, -0.8958, 0.3719, 0.2435, -0.7435, 0.6086, 0.2771, -0.3603, 0.7454, 0.5608, -0.7606, -0.02857, 0.6486, -0.6424, -0.06146, 0.7639, -0.7046, 0.01267, 0.7094, -0.7953, -0.07066, 0.6021, -0.5918, 0.3063, 0.7456, -0.387, 0.2493, 0.8878, -0.5961, 0.141, 0.7904, -0.6325, 0.06558, 0.7718, -0.6322, 0.478, 0.6098, -0.2296, 0.4809, 0.8462, -0.387, 0.2493, 0.8878, -0.5918, 0.3063, 0.7456, -0.3603, 0.7454, 0.5608, -0.1897, 0.7155, 0.6724, -0.2296, 0.4809, 0.8462, -0.6322, 0.478, 0.6098, 0.4445, 0.8917, -0.0857, 0.3707, 0.6566, -0.6568, 0.5831, 0.6528, -0.4836, 0.3594, 0.8185, 0.4483, 0.614, 0.7096, 0.3456, -0.09926, 0.4038, 0.9095, -0.1232, 0.5533, 0.8238, 0.06742, 0.929, 0.3639, -0.2231, 0.9747, 0.01408, 0.07568, 0.9963, -0.04186, 0.4923, 0.4512, 0.7443, 0.4825, 0.3015, 0.8224, 0.1326, 0.231, 0.9639, 0.09982, 0.2987, 0.9491, 0.2867, 0.2778, 0.9169, 0.614, 0.7096, 0.3456, 0.7028, 0.6482, 0.2932, 0.7346, 0.4861, 0.4734, 0.2068, 0.6947, 0.6889, 0.06742, 0.929, 0.3639, 0.07568, 0.9963, -0.04186, 0.4932, 0.819, 0.2933, -0.2231, 0.9747, 0.01408, 0.06742, 0.929, 0.3639, 0.0413, 0.956, 0.2904, 0.442, 0.09463, 0.892, 0.3318, 0.08104, 0.9399, 0.1326, 0.231, 0.9639, 0.4825, 0.3015, 0.8224, 0.4825, 0.3015, 0.8224, 0.4923, 0.4512, 0.7443, 0.7185, 0.3924, 0.5743, 0.6174, 0.2136, 0.7571, 0.4923, 0.4512, 0.7443, 0.09982, 0.2987, 0.9491, -0.07647, 0.3363, 0.9386, 0.2867, 0.2778, 0.9169, 0.2867, 0.2778, 0.9169, -0.07647, 0.3363, 0.9386, -0.09926, 0.4038, 0.9095, 0.614, 0.7096, 0.3456, 0.3594, 0.8185, 0.4483, -0.1232, 0.5533, 0.8238, -0.1703, 0.7251, 0.6672, 0.2068, 0.6947, 0.6889, 0.2068, 0.6947, 0.6889, -0.1703, 0.7251, 0.6672, 0.0413, 0.956, 0.2904, 0.06742, 0.929, 0.3639, 0.4825, 0.3015, 0.8224, 0.6174, 0.2136, 0.7571, 0.5458, 0.1068, 0.8311, 0.442, 0.09463, 0.892, 0.2867, 0.2778, 0.9169, 0.7346, 0.4861, 0.4734, 0.7185, 0.3924, 0.5743, 0.4923, 0.4512, 0.7443, 0.3594, 0.8185, 0.4483, 0.5966, 0.7432, 0.3028, 0.7028, 0.6482, 0.2932, 0.614, 0.7096, 0.3456, 0.2068, 0.6947, 0.6889, 0.4932, 0.819, 0.2933, 0.5966, 0.7432, 0.3028, 0.3594, 0.8185, 0.4483, -0.583, 0.7743, 0.246, 0.1489, 0.7017, 0.6967, 0.06726, 0.4656, 0.8824, -0.2589, 0.8198, 0.5108, 0.4787, 0.7674, -0.4266, 0.1043, 0.8797, -0.4639, 0.3204, 0.7105, -0.6265, -0.4515, -0.1015, 0.8865, -0.2408, 0.43, 0.8701, -0.7384, 0.1716, 0.6522, -0.7718, 0.2473, 0.5858, -0.2589, 0.8198, 0.5108, -0.4515, -0.1015, 0.8865, -0.7718, 0.2473, 0.5858, -0.7603, 0.46, 0.4586, -0.583, 0.7743, 0.246, -0.2589, 0.8198, 0.5108, -0.7603, 0.46, 0.4586, -0.6595, 0.6962, 0.2834, -0.2898, 0.7651, 0.575, -0.583, 0.7743, 0.246, -0.6595, 0.6962, 0.2834, -0.2055, 0.944, -0.2581, -0.2898, 0.7651, 0.575, -0.01908, 0.9219, 0.3871, 0.1489, 0.7017, 0.6967, -0.583, 0.7743, 0.246, -0.2589, 0.8198, 0.5108, 0.06726, 0.4656, 0.8824, -0.03561, 0.2499, 0.9676, -0.4515, -0.1015, 0.8865, -0.2898, 0.7651, 0.575, 0.4787, 0.7674, -0.4266, 0.3348, 0.9384, 0.08531, -0.01908, 0.9219, 0.3871, -0.4515, -0.1015, 0.8865, -0.03561, 0.2499, 0.9676, -0.09364, 0.1714, 0.9807, -0.2408, 0.43, 0.8701, -0.2898, 0.7651, 0.575, -0.2055, 0.944, -0.2581, 0.1043, 0.8797, -0.4639, 0.4787, 0.7674, -0.4266, 0.3204, 0.7105, -0.6265, 0.3348, 0.9384, 0.08531, 0.4787, 0.7674, -0.4266, -0.9299, 0.1499, 0.3359, -0.9126, 0.1395, -0.3842, -0.8171, 0.2615, -0.5138, -0.9803, -0.1921, -0.04659, -0.7463, 0.6326, 0.2072, -0.5205, 0.8105, -0.2685, -0.1993, 0.9721, -0.1237, -0.2264, 0.974, -0.001446, 0.1982, 0.9801, -0.005555, -0.2505, 0.9601, 0.1241, -0.2264, 0.974, -0.001446, -0.9801, 0.06148, -0.1888, -0.9734, -0.03344, 0.2265, -0.9895, 0.03047, 0.1409, -0.9854, 0.1445, 0.09014, -0.9801, 0.06148, -0.1888, -0.9872, 0.1085, -0.1167, -0.9126, 0.1395, -0.3842, -0.9299, 0.1499, 0.3359, -0.8538, 0.28, -0.4389, -0.8693, 0.189, 0.4568, -0.8837, 0.1932, 0.4263, -0.9803, -0.1921, -0.04659, -0.9177, 0.3264, -0.2264, -0.9074, 0.2538, 0.3349, -0.8693, 0.189, 0.4568, -0.8538, 0.28, -0.4389, -0.2264, 0.974, -0.001446, -0.2505, 0.9601, 0.1241, -0.8377, 0.3238, 0.4398, -0.7463, 0.6326, 0.2072, -0.2264, 0.974, -0.001446, -0.1993, 0.9721, -0.1237, 0.1982, 0.9801, -0.005555, -0.9801, 0.06148, -0.1888, -0.9854, 0.1445, 0.09014, -0.9936, 0.03911, -0.1058, -0.9872, 0.1085, -0.1167, -0.9734, -0.03344, 0.2265, -0.9801, 0.06148, -0.1888, -0.9299, 0.1499, 0.3359, -0.9196, 0.1132, 0.3763, -0.8538, 0.28, -0.4389, -0.9803, -0.1921, -0.04659, -0.8171, 0.2615, -0.5138, -0.8264, 0.2363, -0.5111, -0.9177, 0.3264, -0.2264, -0.8538, 0.28, -0.4389, -0.8264, 0.2363, -0.5111, -0.825, 0.3399, -0.4515, -0.7463, 0.6326, 0.2072, -0.9177, 0.3264, -0.2264, -0.825, 0.3399, -0.4515, -0.5205, 0.8105, -0.2685, -0.9299, 0.1499, 0.3359, -0.9803, -0.1921, -0.04659, -0.8837, 0.1932, 0.4263, -0.9196, 0.1132, 0.3763, -0.9177, 0.3264, -0.2264, -0.7463, 0.6326, 0.2072, -0.8377, 0.3238, 0.4398, -0.9074, 0.2538, 0.3349, -0.5046, 0.01251, 0.8633, -0.643, -0.03609, 0.765, -0.6287, 0.06979, 0.7745, -0.3721, 0.07806, 0.9249, -0.5471, 0.04585, 0.8358, -0.6287, 0.06979, 0.7745, -0.8222, 0.06102, 0.5659, -0.8222, 0.2172, 0.5262, -0.2446, 0.8449, 0.4756, -0.2272, 0.7886, 0.5714, -0.7259, 0.5574, 0.4029, -0.7421, 0.6591, -0.1216, 0.4524, 0.8739, -0.178, -0.2446, 0.8449, 0.4756, -0.7421, 0.6591, -0.1216, 0.2595, 0.5944, -0.7611, 0.4524, 0.8739, -0.178, 0.5221, 0.5997, -0.6065, 0.6186, 0.7467, -0.2446, -0.6108, -0.0723, 0.7885, -0.643, -0.03609, 0.765, -0.5046, 0.01251, 0.8633, -0.5737, 0.01489, 0.8189, -0.6287, 0.06979, 0.7745, -0.643, -0.03609, 0.765, -0.758, 0.06995, 0.6484, -0.8222, 0.06102, 0.5659, -0.6287, 0.06979, 0.7745, -0.5471, 0.04585, 0.8358, -0.1908, 0.2162, 0.9575, -0.3721, 0.07806, 0.9249, -0.5471, 0.04585, 0.8358, -0.743, 0.1811, 0.6444, -0.1981, 0.5557, 0.8074, -0.1908, 0.2162, 0.9575, -0.2446, 0.8449, 0.4756, 0.4524, 0.8739, -0.178, 0.6186, 0.7467, -0.2446, 0.04902, 0.8697, 0.4911, -0.6108, -0.0723, 0.7885, -0.7131, 0.01159, 0.701, -0.758, 0.06995, 0.6484, -0.643, -0.03609, 0.765, -0.5471, 0.04585, 0.8358, -0.8222, 0.2172, 0.5262, -0.857, 0.3302, 0.3957, -0.743, 0.1811, 0.6444, -0.743, 0.1811, 0.6444, -0.857, 0.3302, 0.3957, -0.7259, 0.5574, 0.4029, -0.2272, 0.7886, 0.5714, -0.2272, 0.7886, 0.5714, 0.06661, 0.6778, 0.7322, -0.1981, 0.5557, 0.8074, -0.743, 0.1811, 0.6444, -0.2446, 0.8449, 0.4756, 0.04902, 0.8697, 0.4911, 0.06661, 0.6778, 0.7322, -0.2272, 0.7886, 0.5714, 0.4524, 0.8739, -0.178, 0.2595, 0.5944, -0.7611, 0.5221, 0.5997, -0.6065, -0.9469, 0.1637, 0.2769, -0.9545, 0.08258, 0.2865, -0.9847, 0.08214, 0.1536, -0.9929, 0.1166, 0.0236, -0.8414, 0.1953, 0.504, -0.9469, 0.1637, 0.2769, -0.9144, 0.3025, 0.2689, -0.6773, 0.3594, 0.642, -0.6908, 0.6712, 0.2689, -0.9144, 0.3025, 0.2689, -0.9693, 0.2115, -0.1253, -0.9223, 0.302, -0.2413, -0.8925, 0.1841, 0.4118, -0.6908, 0.6712, 0.2689, -0.9223, 0.302, -0.2413, -0.8803, 0.3821, -0.2811, -0.1799, 0.9777, -0.1086, -0.4236, 0.8852, 0.1922, -0.5947, 0.5721, -0.5649, -0.4405, 0.7432, -0.5036, -0.1799, 0.9777, -0.1086, 0.02575, 0.969, -0.2457, 0.03202, 0.9953, 0.09159, -0.9545, 0.08258, 0.2865, -0.9469, 0.1637, 0.2769, -0.8414, 0.1953, 0.504, -0.9084, 0.1028, 0.4053, -0.9144, 0.3025, 0.2689, -0.9469, 0.1637, 0.2769, -0.9929, 0.1166, 0.0236, -0.9693, 0.2115, -0.1253, -0.9144, 0.3025, 0.2689, -0.6908, 0.6712, 0.2689, -0.5548, 0.6132, 0.5623, -0.6773, 0.3594, 0.642, -0.8925, 0.1841, 0.4118, -0.9079, 0.4099, 0.08804, -0.401, 0.6568, 0.6386, -0.4435, 0.6227, 0.6446, -0.4236, 0.8852, 0.1922, -0.1799, 0.9777, -0.1086, 0.03202, 0.9953, 0.09159, -0.393, 0.7857, 0.4776, 0.02575, 0.969, -0.2457, -0.1799, 0.9777, -0.1086, -0.4405, 0.7432, -0.5036, -0.8925, 0.1841, 0.4118, -0.8803, 0.3821, -0.2811, -0.853, 0.4519, -0.261, -0.9079, 0.4099, 0.08804, -0.9079, 0.4099, 0.08804, -0.853, 0.4519, -0.261, -0.5947, 0.5721, -0.5649, -0.4236, 0.8852, 0.1922, -0.8925, 0.1841, 0.4118, -0.4435, 0.6227, 0.6446, -0.5548, 0.6132, 0.5623, -0.6908, 0.6712, 0.2689, -0.4236, 0.8852, 0.1922, -0.393, 0.7857, 0.4776, -0.401, 0.6568, 0.6386, -0.9079, 0.4099, 0.08804, -0.2732, 0.7078, -0.6514, -0.6999, 0.7017, -0.1334, -0.8393, 0.4656, -0.2807, -0.5483, 0.5256, -0.6505, 0.5582, 0.768, 0.3139, 0.5421, 0.6843, 0.4877, 0.4528, 0.7105, 0.5386, -0.3825, 0.8076, -0.4488, -0.2732, 0.7078, -0.6514, -0.1667, 0.7077, -0.6865, 0.2995, 0.8295, -0.4714, 0.5582, 0.768, 0.3139, -0.3825, 0.8076, -0.4488, 0.2995, 0.8295, -0.4714, 0.5421, 0.6843, 0.4877, -0.3825, 0.8076, -0.4488, -0.3631, 0.9258, 0.1049, -0.6999, 0.7017, -0.1334, -0.2732, 0.7078, -0.6514, -0.5483, 0.5256, -0.6505, -0.8393, 0.4656, -0.2807, -0.8247, 0.317, -0.4684, -0.4575, 0.3478, -0.8184, -0.7633, -0.09248, -0.6394, -0.4575, 0.3478, -0.8184, -0.8247, 0.317, -0.4684, -0.8659, 0.1765, -0.4679, 0.5582, 0.768, 0.3139, 0.1957, 0.8863, 0.4197, -0.3631, 0.9258, 0.1049, -0.3825, 0.8076, -0.4488, -0.7633, -0.09248, -0.6394, -0.3192, 0.1733, -0.9317, -0.2575, 0.2512, -0.9331, -0.4575, 0.3478, -0.8184, -0.4575, 0.3478, -0.8184, -0.2575, 0.2512, -0.9331, -0.1339, 0.4673, -0.8739, -0.5483, 0.5256, -0.6505, -0.5483, 0.5256, -0.6505, -0.1339, 0.4673, -0.8739, -0.1667, 0.7077, -0.6865, -0.2732, 0.7078, -0.6514, 0.4528, 0.7105, 0.5386, 0.1957, 0.8863, 0.4197, 0.5582, 0.768, 0.3139, 0.1498, 0.07044, -0.9862, 0.3117, -0.04485, -0.9491, -0.2068, 0.1141, -0.9717, 0.003404, 0.09229, -0.9957, 0.03037, 0.3099, -0.9503, 0.6387, 0.2657, -0.7221, 0.5018, 0.3014, -0.8108, 0.2034, -0.06098, -0.9772, 0.2713, 0.7358, -0.6204, 0.3515, 0.8105, -0.4684, 0.1552, 0.9721, -0.1759, 0.03916, 0.974, -0.223, -0.0276, 0.9801, 0.1963, -0.08059, 0.9601, -0.2676, 0.03916, 0.974, -0.223, 0.1498, 0.07044, -0.9862, 0.2797, 0.1085, -0.9539, 0.5696, 0.241, -0.7858, 0.3117, -0.04485, -0.9491, 0.3709, 0.2132, -0.9039, -0.2881, 0.1449, -0.9466, -0.2068, 0.1141, -0.9717, 0.3117, -0.04485, -0.9491, 0.2713, 0.7358, -0.6204, -0.1782, 0.5631, -0.8069, -0.3151, 0.1975, -0.9283, 0.2034, -0.06098, -0.9772, 0.03916, 0.974, -0.223, -0.08059, 0.9601, -0.2676, -0.1782, 0.5631, -0.8069, 0.2713, 0.7358, -0.6204, 0.03916, 0.974, -0.223, 0.1552, 0.9721, -0.1759, -0.0276, 0.9801, 0.1963, 0.1498, 0.07044, -0.9862, 0.1465, 0.03279, -0.9887, 0.27, 0.03911, -0.9621, 0.2797, 0.1085, -0.9539, 0.3709, 0.2132, -0.9039, 0.3117, -0.04485, -0.9491, 0.5696, 0.241, -0.7858, 0.6415, 0.2158, -0.7361, 0.03037, 0.3099, -0.9503, 0.3709, 0.2132, -0.9039, 0.6415, 0.2158, -0.7361, 0.6387, 0.2657, -0.7221, 0.2713, 0.7358, -0.6204, 0.2034, -0.06098, -0.9772, 0.5018, 0.3014, -0.8108, 0.3515, 0.8105, -0.4684, 0.1465, 0.03279, -0.9887, 0.1498, 0.07044, -0.9862, 0.003404, 0.09229, -0.9957, 0.0154, 0.04348, -0.9989, 0.3709, 0.2132, -0.9039, 0.03037, 0.3099, -0.9503, -0.3085, 0.1893, -0.9322, -0.2881, 0.1449, -0.9466, 0.03037, 0.3099, -0.9503, 0.2034, -0.06098, -0.9772, -0.3151, 0.1975, -0.9283, -0.3085, 0.1893, -0.9322, -0.6421, -0.1436, -0.753, -0.602, -0.07227, -0.7952, -0.5643, 0.01884, -0.8254, -0.559, 0.04096, -0.8282, -0.7637, -0.06337, -0.6425, -0.6421, -0.1436, -0.753, -0.6041, -0.01982, -0.7966, -0.7961, 0.126, -0.5918, -0.6931, 0.5453, -0.4715, -0.7402, 0.4627, -0.4879, -0.3592, 0.3148, -0.8786, -0.143, 0.6541, -0.7428, 0.03495, 0.8529, 0.5209, -0.5095, 0.8062, 0.3008, -0.2701, 0.8705, -0.4113, 0.578, 0.8042, -0.1384, 0.03495, 0.8529, 0.5209, 0.5109, 0.5997, 0.6159, 0.2561, 0.9343, 0.2479, -0.5803, 0.02974, -0.8139, -0.7402, 0.4627, -0.4879, -0.8882, 0.4191, -0.1882, -0.8883, 0.1509, -0.4338, -0.7402, 0.4627, -0.4879, -0.6931, 0.5453, -0.4715, -0.7487, 0.6627, -0.01751, -0.8882, 0.4191, -0.1882, -0.6931, 0.5453, -0.4715, -0.5095, 0.8062, 0.3008, -0.6555, 0.5785, 0.4854, -0.7487, 0.6627, -0.01751, 0.5109, 0.5997, 0.6159, 0.03495, 0.8529, 0.5209, 0.578, 0.8042, -0.1384, -0.6041, -0.01982, -0.7966, -0.4243, 0.06235, -0.9034, -0.338, 0.1674, -0.9261, -0.5803, 0.02974, -0.8139, -0.5803, 0.02974, -0.8139, -0.338, 0.1674, -0.9261, -0.3592, 0.3148, -0.8786, -0.7402, 0.4627, -0.4879, -0.6931, 0.5453, -0.4715, -0.143, 0.6541, -0.7428, -0.2701, 0.8705, -0.4113, -0.5095, 0.8062, 0.3008, -0.6421, -0.1436, -0.753, -0.7637, -0.06337, -0.6425, -0.7094, 0.01102, -0.7047, -0.602, -0.07227, -0.7952, -0.6421, -0.1436, -0.753, -0.559, 0.04096, -0.8282, -0.4243, 0.06235, -0.9034, -0.6041, -0.01982, -0.7966, -0.5803, 0.02974, -0.8139, -0.8883, 0.1509, -0.4338, -0.7961, 0.126, -0.5918, -0.6041, -0.01982, -0.7966, 0.03495, 0.8529, 0.5209, 0.2561, 0.9343, 0.2479, -0.6555, 0.5785, 0.4854, -0.5095, 0.8062, 0.3008, -0.6196, 0.2148, -0.755, -0.383, 0.3723, -0.8454, -0.5258, 0.3514, -0.7746, -0.6875, 0.3816, -0.6178, -0.3792, 0.4385, -0.8148, -0.5258, 0.3514, -0.7746, 0.0224, 0.3567, -0.934, 0.02215, 0.5081, -0.861, 0.1265, 0.9865, -0.1043, -0.2475, 0.9209, -0.3012, 0.4824, 0.7317, -0.4816, 0.3644, 0.8912, -0.2703, 0.1265, 0.9865, -0.1043, 0.2153, 0.9753, 0.04894, -0.1297, 0.9905, 0.04522, -0.5114, 0.003874, -0.8594, -0.383, 0.3723, -0.8454, -0.6196, 0.2148, -0.755, -0.5546, 0.1196, -0.8235, -0.5258, 0.3514, -0.7746, -0.3792, 0.4385, -0.8148, -0.5771, 0.625, -0.5256, -0.6875, 0.3816, -0.6178, -0.1873, 0.5306, -0.8267, 0.1058, 0.6266, -0.7721, -0.5711, 0.7274, -0.3804, -0.6384, 0.6485, -0.4146, 0.1058, 0.6266, -0.7721, -0.2475, 0.9209, -0.3012, -0.483, 0.863, -0.148, -0.5711, 0.7274, -0.3804, -0.2475, 0.9209, -0.3012, 0.1265, 0.9865, -0.1043, -0.1297, 0.9905, 0.04522, -0.483, 0.863, -0.148, 0.2153, 0.9753, 0.04894, 0.1265, 0.9865, -0.1043, 0.3644, 0.8912, -0.2703, -0.5114, 0.003874, -0.8594, -0.3612, 0.09005, -0.9281, -0.2541, 0.164, -0.9532, -0.383, 0.3723, -0.8454, -0.3792, 0.4385, -0.8148, 0.02215, 0.5081, -0.861, 0.1372, 0.5052, -0.852, -0.1873, 0.5306, -0.8267, -0.1873, 0.5306, -0.8267, 0.1372, 0.5052, -0.852, 0.1271, 0.5978, -0.7915, 0.1058, 0.6266, -0.7721, 0.1058, 0.6266, -0.7721, 0.1271, 0.5978, -0.7915, 0.4824, 0.7317, -0.4816, -0.2475, 0.9209, -0.3012, -0.383, 0.3723, -0.8454, -0.2541, 0.164, -0.9532, 0.0224, 0.3567, -0.934, -0.5258, 0.3514, -0.7746, -0.1873, 0.5306, -0.8267, -0.6384, 0.6485, -0.4146, -0.5771, 0.625, -0.5256, -0.3792, 0.4385, -0.8148, 0.7482, 0.6598, -0.06968, 0.3511, 0.6369, -0.6864, 0.5226, 0.4039, -0.7508, 0.8126, 0.4605, -0.3571, 0.7836, 0.01923, -0.6209, 0.9154, 0.01743, -0.4021, 0.9683, 0.06163, -0.2422, 0.7411, 0.0778, -0.6668, 0.4424, 0.8642, -0.2397, 0.7482, 0.6598, -0.06968, 0.763, 0.6439, 0.05633, 0.4116, 0.7699, 0.4877, -0.4712, 0.8557, 0.2138, 0.4424, 0.8642, -0.2397, 0.4116, 0.7699, 0.4877, -0.2513, 0.8096, 0.5305, -0.4712, 0.8557, 0.2138, -0.701, 0.6436, 0.307, -0.5789, 0.7952, -0.1806, 0.4424, 0.8642, -0.2397, 0.2922, 0.8968, -0.3321, 0.3511, 0.6369, -0.6864, 0.7482, 0.6598, -0.06968, 0.9683, 0.06163, -0.2422, 0.9154, 0.01743, -0.4021, 0.9874, 0.01918, -0.1571, 0.9769, 0.1234, -0.1743, 0.9683, 0.06163, -0.2422, 0.9626, 0.0621, -0.2639, 0.686, 0.2718, -0.6749, 0.7411, 0.0778, -0.6668, 0.4424, 0.8642, -0.2397, -0.4712, 0.8557, 0.2138, -0.5789, 0.7952, -0.1806, 0.2922, 0.8968, -0.3321, -0.701, 0.6436, 0.307, -0.4712, 0.8557, 0.2138, -0.2513, 0.8096, 0.5305, 0.9683, 0.06163, -0.2422, 0.9769, 0.1234, -0.1743, 0.9778, 0.2088, 0.01652, 0.9626, 0.0621, -0.2639, 0.9626, 0.0621, -0.2639, 0.9778, 0.2088, 0.01652, 0.9057, 0.4056, 0.1233, 0.8126, 0.4605, -0.3571, 0.8126, 0.4605, -0.3571, 0.9057, 0.4056, 0.1233, 0.763, 0.6439, 0.05633, 0.7482, 0.6598, -0.06968, 0.8126, 0.4605, -0.3571, 0.5226, 0.4039, -0.7508, 0.686, 0.2718, -0.6749, 0.9626, 0.0621, -0.2639, -0.3225, -0.2907, 0.9008, -0.169, -0.3644, 0.9158, -0.4274, -0.3583, 0.83, -0.3952, -0.3609, 0.8447, -0.1079, -0.4237, 0.8994, -0.2843, -0.3758, 0.882, -0.2965, -0.4127, 0.8612, -0.07586, -0.3718, 0.9252, -0.169, -0.3644, 0.9158, -0.3225, -0.2907, 0.9008, 0.2187, -0.3159, 0.9232, 0.2699, -0.326, 0.906, -0.1079, -0.4237, 0.8994, -0.07586, -0.3718, 0.9252, 0.06094, -0.3761, 0.9246, 0.02767, -0.3461, 0.9378, -0.1079, -0.4237, 0.8994, -0.1838, -0.3179, 0.9302, -0.2843, -0.3758, 0.882, -0.1838, -0.3179, 0.9302, -0.1079, -0.4237, 0.8994, 0.02767, -0.3461, 0.9378, 0.06361, -0.6042, 0.7943, -0.3225, -0.2907, 0.9008, -0.3952, -0.3609, 0.8447, -0.3872, -0.392, 0.8345, -0.07586, -0.3718, 0.9252, -0.2965, -0.4127, 0.8612, -0.4274, -0.3583, 0.83, -0.169, -0.3644, 0.9158, 0.06361, -0.6042, 0.7943, 0.1405, -0.346, 0.9277, 0.2187, -0.3159, 0.9232, -0.3225, -0.2907, 0.9008, -0.169, -0.3644, 0.9158, 0.2699, -0.326, 0.906, 0.06094, -0.3761, 0.9246, -0.07586, -0.3718, 0.9252, 0.8878, 0.272, 0.3714, 0.8867, 0.2816, 0.3666, 0.774, 0.2589, 0.5779, 0.7424, 0.3157, 0.5909, 0.8962, 0.2053, 0.3932, 0.8116, 0.489, 0.3197, 0.6036, 0.4099, 0.6838, 0.6962, 0.3972, 0.5979, 0.9009, 0.2363, 0.3641, 0.8962, 0.2053, 0.3932, 0.6962, 0.3972, 0.5979, 0.8071, 0.4642, 0.3648, 0.9009, 0.2363, 0.3641, 0.8961, 0.3183, 0.3094, 0.8898, 0.3336, 0.3113, 0.8867, 0.2816, 0.3666, 0.8878, 0.272, 0.3714, 0.936, 0.3295, 0.1237, 0.9472, 0.2933, 0.13, 0.8116, 0.489, 0.3197, 0.9137, 0.3929, 0.104, 0.9412, 0.3285, 0.07894, 0.8624, 0.3252, 0.3879, 0.8962, 0.2053, 0.3932, 0.893, 0.4129, 0.179, 0.9137, 0.3929, 0.104, 0.8116, 0.489, 0.3197, 0.8878, 0.272, 0.3714, 0.7424, 0.3157, 0.5909, 0.6959, 0.2889, 0.6575, 0.8624, 0.3252, 0.3879, 0.8624, 0.3252, 0.3879, 0.6959, 0.2889, 0.6575, 0.6036, 0.4099, 0.6838, 0.8116, 0.489, 0.3197, 0.9009, 0.2363, 0.3641, 0.8898, 0.3336, 0.3113, 0.893, 0.4129, 0.179, 0.8962, 0.2053, 0.3932, 0.9009, 0.2363, 0.3641, 0.8071, 0.4642, 0.3648, 0.8961, 0.3183, 0.3094, 0.8624, 0.3252, 0.3879, 0.9412, 0.3285, 0.07894, 0.936, 0.3295, 0.1237, 0.8878, 0.272, 0.3714, 0.9724, 0.1646, -0.1652, 0.9835, 0.1298, 0.1263, 0.951, 0.2148, 0.2224, 0.9433, 0.3108, -0.1163, 0.8579, 0.5048, 0.09637, 0.7914, 0.609, -0.05287, 0.71, 0.4109, 0.5719, 0.6267, 0.5899, 0.5092, 0.2274, 0.9575, 0.1776, -0.03681, 0.9848, 0.1699, 0.3067, 0.9245, 0.2265, 0.951, 0.2148, 0.2224, 0.9835, 0.1298, 0.1263, 0.9109, 0.09805, 0.4008, 0.8888, 0.2504, 0.3838, 0.9197, 0.2368, 0.313, 0.7914, 0.609, -0.05287, 0.759, 0.5698, -0.3149, 0.8974, 0.3807, -0.2231, 0.7914, 0.609, -0.05287, 0.8579, 0.5048, 0.09637, 0.7168, 0.6479, -0.2576, 0.759, 0.5698, -0.3149, 0.8579, 0.5048, 0.09637, 0.6625, 0.6767, 0.3212, 0.6408, 0.6977, -0.3202, 0.7168, 0.6479, -0.2576, 0.2274, 0.9575, 0.1776, 0.3067, 0.9245, 0.2265, 0.6408, 0.6977, -0.3202, 0.6625, 0.6767, 0.3212, 0.951, 0.2148, 0.2224, 0.8888, 0.2504, 0.3838, 0.7526, 0.3243, 0.573, 0.9197, 0.2368, 0.313, 0.9197, 0.2368, 0.313, 0.7526, 0.3243, 0.573, 0.71, 0.4109, 0.5719, 0.7914, 0.609, -0.05287, 0.8579, 0.5048, 0.09637, 0.6267, 0.5899, 0.5092, 0.4593, 0.7527, 0.4716, 0.6625, 0.6767, 0.3212, 0.6625, 0.6767, 0.3212, 0.4593, 0.7527, 0.4716, 0.1247, 0.9495, 0.2879, 0.2274, 0.9575, 0.1776, 0.2274, 0.9575, 0.1776, 0.1247, 0.9495, 0.2879, -0.03681, 0.9848, 0.1699, 0.9197, 0.2368, 0.313, 0.8974, 0.3807, -0.2231, 0.9433, 0.3108, -0.1163, 0.951, 0.2148, 0.2224, 0.1956, 0.06704, -0.9784, 0.4846, 0.01942, -0.8745, 0.6708, 0.2674, -0.6917, -0.07389, 0.3594, -0.9303, 0.1976, 0.9777, -0.07171, 0.1166, 0.8852, -0.4503, 0.8131, 0.5721, -0.1077, 0.6686, 0.7432, -0.02627, 0.1976, 0.9777, -0.07171, 0.175, 0.969, 0.1744, -0.09136, 0.9953, -0.03265, 0.6708, 0.2674, -0.6917, 0.7153, 0.4259, -0.554, -0.2516, 0.5264, -0.8122, -0.07389, 0.3594, -0.9303, 0.7153, 0.4259, -0.554, 0.6699, 0.5863, -0.4555, -0.246, 0.633, -0.734, -0.2516, 0.5264, -0.8122, 0.6699, 0.5863, -0.4555, 0.502, 0.4099, -0.7616, -0.2448, 0.6568, -0.7132, -0.246, 0.633, -0.734, 0.1166, 0.8852, -0.4503, 0.1976, 0.9777, -0.07171, -0.09136, 0.9953, -0.03265, -0.1246, 0.7857, -0.6059, 0.175, 0.969, 0.1744, 0.1976, 0.9777, -0.07171, 0.6686, 0.7432, -0.02627, 0.3758, 0.0852, -0.9228, 0.4847, 0.07294, -0.8716, 0.5737, 0.1251, -0.8094, 0.4846, 0.01942, -0.8745, 0.6708, 0.2674, -0.6917, 0.6975, 0.2163, -0.6832, 0.7623, 0.306, -0.5703, 0.7153, 0.4259, -0.554, 0.7153, 0.4259, -0.554, 0.7623, 0.306, -0.5703, 0.7702, 0.368, -0.5209, 0.6699, 0.5863, -0.4555, 0.6699, 0.5863, -0.4555, 0.7702, 0.368, -0.5209, 0.739, 0.4519, -0.4996, 0.502, 0.4099, -0.7616, 0.502, 0.4099, -0.7616, 0.739, 0.4519, -0.4996, 0.8131, 0.5721, -0.1077, 0.1166, 0.8852, -0.4503, 0.4846, 0.01942, -0.8745, 0.1956, 0.06704, -0.9784, 0.2615, 0.09621, -0.9604, 0.3758, 0.0852, -0.9228, 0.4846, 0.01942, -0.8745, 0.5737, 0.1251, -0.8094, 0.6975, 0.2163, -0.6832, 0.6708, 0.2674, -0.6917, 0.1166, 0.8852, -0.4503, -0.1246, 0.7857, -0.6059, -0.2448, 0.6568, -0.7132, 0.502, 0.4099, -0.7616, 0.9924, -0.07597, -0.09719, 0.995, 0.03857, 0.09191, 0.9627, 0.1616, 0.217, 0.9884, -0.1502, -0.02039, 0.9884, -0.1502, -0.02039, 0.9812, 0.1327, 0.1401, 0.94, 0.05515, -0.3368, 0.9808, 0.09789, -0.1687, 0.9694, 0.2456, 0.0001041, 0.8484, 0.2671, 0.4571, 0.8402, 0.2493, 0.4816, 0.98, 0.1442, -0.1369, 0.6374, 0.6535, -0.4081, 0.4957, 0.8344, 0.2409, 0.1871, 0.9758, 0.1129, 0.4751, 0.8675, -0.147, -0.1789, 0.9838, 0.006232, 0.705, 0.6196, -0.3451, 0.4751, 0.8675, -0.147, 0.98, 0.1442, -0.1369, 0.8624, 0.2092, -0.461, 0.8774, 0.2122, -0.4303, 0.9694, 0.2456, 0.0001041, 0.8442, 0.3561, 0.4006, 0.8564, 0.3108, -0.4123, 0.8624, 0.2092, -0.461, 0.98, 0.1442, -0.1369, 0.6374, 0.6535, -0.4081, 0.8444, 0.4979, -0.1977, 0.8564, 0.3108, -0.4123, 0.8442, 0.3561, 0.4006, 0.4751, 0.8675, -0.147, 0.1871, 0.9758, 0.1129, -0.1789, 0.9838, 0.006232, 0.9694, 0.2456, 0.0001041, 0.9812, 0.1327, 0.1401, 0.9063, 0.1527, 0.394, 0.8484, 0.2671, 0.4571, 0.8442, 0.3561, 0.4006, 0.98, 0.1442, -0.1369, 0.8402, 0.2493, 0.4816, 0.8165, 0.372, 0.4415, 0.6374, 0.6535, -0.4081, 0.8442, 0.3561, 0.4006, 0.8165, 0.372, 0.4415, 0.4957, 0.8344, 0.2409, 0.9924, -0.07597, -0.09719, 0.9884, -0.1502, -0.02039, 0.9808, 0.09789, -0.1687, 0.9863, 0.047, -0.1581, 0.9812, 0.1327, 0.1401, 0.9884, -0.1502, -0.02039, 0.9627, 0.1616, 0.217, 0.9063, 0.1527, 0.394, 0.9812, 0.1327, 0.1401, 0.9694, 0.2456, 0.0001041, 0.8774, 0.2122, -0.4303, 0.94, 0.05515, -0.3368, 0.6374, 0.6535, -0.4081, 0.4751, 0.8675, -0.147, 0.705, 0.6196, -0.3451, 0.8444, 0.4979, -0.1977, 0.6365, -0.02961, -0.7707, 0.6786, -0.07161, -0.731, 0.7149, 0.01949, -0.699, 0.7596, 0.01094, -0.6503, 0.5001, -0.06261, -0.8637, 0.6365, -0.02961, -0.7707, 0.7351, 0.06073, -0.6752, 0.3654, 0.08278, -0.9272, 0.2259, 0.8068, -0.5459, 0.3485, 0.4757, -0.8076, 0.7937, 0.3316, -0.51, 0.7851, 0.5574, -0.2699, 0.2998, 0.6879, -0.661, 0.2259, 0.8068, -0.5459, 0.7851, 0.5574, -0.2699, 0.389, 0.8759, 0.2854, -0.4769, 0.6582, 0.5825, -0.5064, 0.6225, 0.5967, -0.5957, 0.7647, 0.2456, 0.7351, 0.06073, -0.6752, 0.6365, -0.02961, -0.7707, 0.7596, 0.01094, -0.6503, 0.7784, 0.1031, -0.6193, 0.7351, 0.06073, -0.6752, 0.8046, 0.299, -0.513, 0.186, 0.2287, -0.9556, 0.3654, 0.08278, -0.9272, 0.8046, 0.299, -0.513, 0.3485, 0.4757, -0.8076, 0.03497, 0.4398, -0.8974, 0.186, 0.2287, -0.9556, 0.3485, 0.4757, -0.8076, 0.2259, 0.8068, -0.5459, 0.02411, 0.8142, -0.58, 0.03497, 0.4398, -0.8974, 0.2998, 0.6879, -0.661, -0.4769, 0.6582, 0.5825, -0.5957, 0.7647, 0.2456, -0.04884, 0.8815, -0.4697, 0.7351, 0.06073, -0.6752, 0.7784, 0.1031, -0.6193, 0.8518, 0.1774, -0.4928, 0.8046, 0.299, -0.513, 0.8046, 0.299, -0.513, 0.8518, 0.1774, -0.4928, 0.7937, 0.3316, -0.51, 0.3485, 0.4757, -0.8076, 0.2998, 0.6879, -0.661, 0.389, 0.8759, 0.2854, -0.2106, 0.8606, 0.4637, -0.4769, 0.6582, 0.5825, 0.6365, -0.02961, -0.7707, 0.5001, -0.06261, -0.8637, 0.5708, 0.01169, -0.821, 0.6786, -0.07161, -0.731, 0.2998, 0.6879, -0.661, -0.04884, 0.8815, -0.4697, 0.02411, 0.8142, -0.58, 0.2259, 0.8068, -0.5459, -0.4769, 0.6582, 0.5825, -0.2106, 0.8606, 0.4637, -0.5064, 0.6225, 0.5967, 0.793, 0.01424, -0.6091, 0.8321, 0.007718, -0.5545, 0.8559, 0.1041, -0.5066, 0.9019, 0.1747, -0.3951, 0.7276, 0.4153, -0.546, 0.5146, 0.4193, -0.748, 0.9214, 0.3203, -0.2202, 0.8868, 0.4574, -0.06612, 0.5166, 0.8016, -0.301, 0.7276, 0.4153, -0.546, 0.8868, 0.4574, -0.06612, 0.8406, 0.5415, -0.01116, 0.7125, 0.4693, -0.5217, 0.5166, 0.8016, -0.301, 0.8406, 0.5415, -0.01116, 0.7093, 0.7049, -0.00794, -0.01292, 0.9759, 0.218, -0.009814, 0.9796, 0.2006, 0.2545, 0.9669, 0.02038, 0.5146, 0.4193, -0.748, 0.793, 0.01424, -0.6091, 0.9019, 0.1747, -0.3951, 0.9214, 0.3203, -0.2202, 0.7276, 0.4153, -0.546, 0.5166, 0.8016, -0.301, 0.2728, 0.6747, -0.6859, 0.4535, 0.5239, -0.721, 0.7125, 0.4693, -0.5217, 0.5894, 0.7935, -0.1515, 0.1658, 0.7979, -0.5796, 0.3574, 0.7398, -0.57, -0.009814, 0.9796, 0.2006, -0.01292, 0.9759, 0.218, 0.1999, 0.9791, -0.03695, 0.793, 0.01424, -0.6091, 0.5146, 0.4193, -0.748, 0.4928, 0.4149, -0.7649, 0.6494, 0.2336, -0.7237, 0.7125, 0.4693, -0.5217, 0.7093, 0.7049, -0.00794, 0.5441, 0.8352, 0.08014, 0.5894, 0.7935, -0.1515, 0.5894, 0.7935, -0.1515, 0.5441, 0.8352, 0.08014, 0.1999, 0.9791, -0.03695, -0.01292, 0.9759, 0.218, 0.793, 0.01424, -0.6091, 0.6494, 0.2336, -0.7237, 0.7201, 0.1215, -0.6832, 0.8321, 0.007718, -0.5545, 0.7276, 0.4153, -0.546, 0.4535, 0.5239, -0.721, 0.4928, 0.4149, -0.7649, 0.5146, 0.4193, -0.748, 0.7125, 0.4693, -0.5217, 0.3574, 0.7398, -0.57, 0.2728, 0.6747, -0.6859, 0.5166, 0.8016, -0.301, -0.01292, 0.9759, 0.218, 0.2545, 0.9669, 0.02038, 0.1658, 0.7979, -0.5796, 0.5894, 0.7935, -0.1515, 0.7674, -0.1025, 0.6329, 0.5919, 0.05044, 0.8044, 0.4518, 0.1891, 0.8718, 0.7087, 0.1571, 0.6878, 0.8422, 0.2189, 0.4927, 0.375, 0.2435, 0.8945, 0.155, 0.2606, 0.9529, 0.8388, 0.1685, 0.5177, 0.8388, 0.1685, 0.5177, 0.155, 0.2606, 0.9529, 0.1392, 0.2827, 0.9491, 0.7755, 0.4664, 0.4256, 0.7755, 0.4664, 0.4256, 0.1392, 0.2827, 0.9491, 0.3087, 0.3705, 0.876, 0.7137, 0.01561, 0.7003, -0.09595, 0.9909, -0.0946, 0.6002, 0.7945, 0.09244, -0.1266, 0.9836, -0.1282, 0.7755, 0.4664, 0.4256, 0.9512, 0.2724, 0.1447, 0.9432, 0.2867, 0.1679, 0.8388, 0.1685, 0.5177, 0.2997, 0.7171, 0.6292, 0.7324, 0.5948, 0.3315, 0.9517, 0.286, 0.1118, 0.7137, 0.01561, 0.7003, -0.1266, 0.9836, -0.1282, -0.183, 0.9815, -0.05589, -0.09595, 0.9909, -0.0946, 0.8917, 0.07356, 0.4466, 0.7087, 0.1571, 0.6878, 0.8422, 0.2189, 0.4927, 0.9504, 0.172, 0.259, 0.2997, 0.7171, 0.6292, 0.7137, 0.01561, 0.7003, 0.3087, 0.3705, 0.876, 0.03581, 0.6311, 0.7748, -0.1266, 0.9836, -0.1282, 0.2997, 0.7171, 0.6292, 0.03581, 0.6311, 0.7748, -0.183, 0.9815, -0.05589, 0.7674, -0.1025, 0.6329, 0.7087, 0.1571, 0.6878, 0.8917, 0.07356, 0.4466, 0.8208, 0.06186, 0.5679, 0.8422, 0.2189, 0.4927, 0.7087, 0.1571, 0.6878, 0.4518, 0.1891, 0.8718, 0.375, 0.2435, 0.8945, 0.8422, 0.2189, 0.4927, 0.8388, 0.1685, 0.5177, 0.9432, 0.2867, 0.1679, 0.9504, 0.172, 0.259, 0.7755, 0.4664, 0.4256, 0.7137, 0.01561, 0.7003, 0.9517, 0.286, 0.1118, 0.9512, 0.2724, 0.1447, 0.2997, 0.7171, 0.6292, -0.1266, 0.9836, -0.1282, 0.6002, 0.7945, 0.09244, 0.7324, 0.5948, 0.3315, 0.8537, -0.04372, -0.5189, 0.884, 0.02746, -0.4667, 0.9009, 0.1223, -0.4164, 0.9328, 0.1161, -0.3413, 0.8432, 0.1929, -0.5018, 0.6572, 0.2091, -0.7242, 0.9594, 0.1875, -0.2107, 0.9429, 0.3271, -0.06303, 0.525, 0.7265, -0.4433, 0.8432, 0.1929, -0.5018, 0.9429, 0.3271, -0.06303, 0.8484, 0.5261, 0.05813, 0.7429, 0.5148, -0.428, 0.525, 0.7265, -0.4433, 0.8484, 0.5261, 0.05813, 0.522, 0.8441, 0.1226, -0.6806, 0.5887, 0.4361, -0.6568, 0.6245, 0.4226, -0.2027, 0.9215, 0.3311, 0.6572, 0.2091, -0.7242, 0.8537, -0.04372, -0.5189, 0.9328, 0.1161, -0.3413, 0.9594, 0.1875, -0.2107, 0.8432, 0.1929, -0.5018, 0.525, 0.7265, -0.4433, 0.4201, 0.6766, -0.6048, 0.5854, 0.3047, -0.7513, 0.7429, 0.5148, -0.428, 0.3496, 0.9354, 0.0526, 0.00501, 0.7701, -0.6379, 0.3136, 0.7859, -0.5329, -0.6568, 0.6245, 0.4226, -0.6806, 0.5887, 0.4361, -0.3576, 0.9314, 0.06804, 0.8537, -0.04372, -0.5189, 0.6572, 0.2091, -0.7242, 0.6416, 0.2107, -0.7376, 0.7477, 0.13, -0.6512, 0.7429, 0.5148, -0.428, 0.522, 0.8441, 0.1226, 0.2189, 0.9251, 0.3103, 0.3496, 0.9354, 0.0526, 0.3496, 0.9354, 0.0526, 0.2189, 0.9251, 0.3103, -0.3576, 0.9314, 0.06804, -0.6806, 0.5887, 0.4361, 0.8537, -0.04372, -0.5189, 0.7477, 0.13, -0.6512, 0.7963, 0.1221, -0.5924, 0.884, 0.02746, -0.4667, 0.8432, 0.1929, -0.5018, 0.5854, 0.3047, -0.7513, 0.6416, 0.2107, -0.7376, 0.6572, 0.2091, -0.7242, 0.7429, 0.5148, -0.428, 0.3136, 0.7859, -0.5329, 0.4201, 0.6766, -0.6048, 0.525, 0.7265, -0.4433, -0.6806, 0.5887, 0.4361, -0.2027, 0.9215, 0.3311, 0.00501, 0.7701, -0.6379, 0.3496, 0.9354, 0.0526])] * 3)])

# ---- objects
ob_grass_20_112 = bpy.data.objects.new('Grass_20.112', me_grass_20_112)

# ---- transforms, parenting, visibility, modifiers, constraints
ob_grass_20_112.location = (0.0, 0.0, 0.0)
ob_grass_20_112.rotation_euler = (1.571, -0.0, 0.0)
ob_grass_20_112.scale = (0.5, 0.5, 0.5)
ob_grass_20_112.lineart.crease_threshold = 0.0

# ---- collection membership
col_collection.objects.link(ob_grass_20_112)

# ---- scene / render settings (as saved in the file)
scene.frame_start = 1; scene.frame_end = 250; scene.frame_set(1)
scene.render.engine = 'BLENDER_EEVEE_NEXT'
scene.cycles.use_denoising = False
scene.cycles.samples = 128
scene.cycles.sampling_pattern = 'TABULATED_SOBOL'
scene.cycles.use_adaptive_sampling = False
scene.cycles.use_light_tree = False
scene.view_settings.view_transform = 'Filmic'
bpy.context.view_layer.update()

# ---- added for rendering (the .blend has no active camera and no usable light): camera, sun
cam_auto = bpy.data.cameras.new('AutoCamera')
cam_auto.lens = 50.0
cam_auto.sensor_width = 36.0
cam_auto.clip_end = 1000.0
ob_auto_camera = bpy.data.objects.new('AutoCamera', cam_auto)
scene.collection.objects.link(ob_auto_camera)
ob_auto_camera.location = (19.075, -24.13, 20.7143)
ob_auto_camera.rotation_euler = (1.09748, -7.21219e-08, 0.694738)
scene.camera = ob_auto_camera
light_auto_sun = bpy.data.lights.new('AutoSun', 'SUN')
light_auto_sun.energy = 3.0
light_auto_sun.angle = 0.0523599
ob_auto_sun = bpy.data.objects.new('AutoSun', light_auto_sun)
scene.collection.objects.link(ob_auto_sun)
ob_auto_sun.rotation_euler = (0.872665, 0.174533, 0.523599)
bpy.context.view_layer.update()
